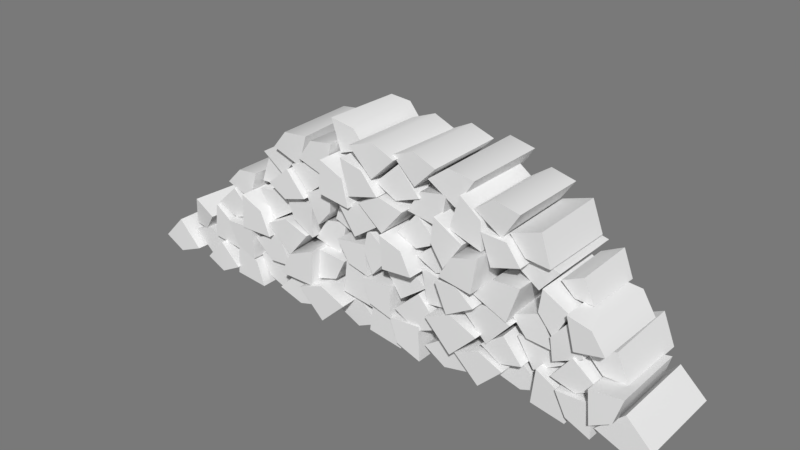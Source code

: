 # Source: prop-log-pile.blend  (saved by Blender 2.79.0; exported with 4.5.12 LTS)
import bpy
from mathutils import Matrix  # noqa: F401  (used for matrix-valued properties, if any)

bpy.ops.wm.read_factory_settings(use_empty=True)
scene = bpy.context.scene
scene.name = 'Scene'

# ---- collections
col_collection_1 = bpy.data.collections.new('Collection 1'); scene.collection.children.link(col_collection_1)

# ---- world
world_world = bpy.data.worlds.new('World'); scene.world = world_world
world_world.color = (0.1902, 0.1902, 0.1902)
world_world.use_sun_shadow = False
world_world.sun_shadow_jitter_overblur = 0.0
world_world.cycles.sampling_method = 'MANUAL'

# ---- meshes
me_prop_log_pile = bpy.data.meshes.new('prop-log-pile')
me_prop_log_pile.from_pydata([(-0.3912, 0.05451, -0.2491), (-0.3905, 0.04528, 0.2513), (-0.5292, -0.00967, -0.2518), (-0.5383, 0.0009741, 0.2492), (-0.6803, 0.05763, -0.2535), (-0.6803, 0.05109, 0.2554), (-0.5376, 0.1962, 0.244), (-0.5347, 0.1958, -0.2499), (-0.4826, 0.1538, -0.2261), (-0.4841, 0.1469, 0.3049), (-0.3297, 0.2087, -0.2314), (-0.3311, 0.2073, 0.3057), (-0.1805, 0.1541, -0.2316), (-0.1791, 0.1429, 0.3056), (-0.3343, -0.003689, 0.3007), (-0.3324, -0.001889, -0.2402), (-0.0305, 0.0499, -0.2409), (-0.02738, 0.05404, 0.21), (-0.1582, -0.001555, -0.235), (-0.158, -0.007825, 0.2097), (-0.2798, 0.04523, -0.2357), (-0.2891, 0.04403, 0.2019), (-0.1646, 0.1757, 0.2117), (-0.1614, 0.174, -0.2401), (-1.346, 0.0464, -0.2485), (-1.353, 0.05296, 0.2512), (-1.493, -0.004971, -0.2494), (-1.499, -0.007609, 0.2548), (-1.636, 0.05315, -0.2474), (-1.631, 0.05171, 0.2489), (-1.494, 0.1948, 0.2502), (-1.497, 0.1905, -0.2509), (1.557, 0.05491, -0.2564), (1.558, 0.05855, 0.2532), (1.411, -0.006389, -0.2526), (1.413, -0.001867, 0.2517), (1.271, 0.05267, -0.251), (1.265, 0.05277, 0.248), (1.411, 0.1916, 0.2475), (1.412, 0.1951, -0.25), (-0.02375, 0.2248, -0.254), (-0.02923, 0.2189, 0.2388), (0.1073, 0.1417, -0.2659), (0.1105, 0.1501, 0.24), (0.1527, -0.004742, -0.2549), (0.1498, -0.001598, 0.2427), (-0.05618, 0.02393, 0.2385), (-0.05489, 0.01896, -0.254), (0.284, -0.006034, -0.1943), (0.2903, -0.006681, 0.2689), (0.1549, 0.03876, -0.1945), (0.1503, 0.0459, 0.2725), (0.09695, 0.1685, -0.202), (0.09903, 0.1722, 0.2652), (0.2783, 0.1875, 0.2655), (0.2776, 0.1727, -0.1907), (0.5645, 0.0322, -0.2385), (0.5596, 0.03519, 0.2392), (0.4211, 0.003081, -0.2386), (0.4199, -7.929e-06, 0.2337), (0.2987, 0.0773, -0.2416), (0.3047, 0.08524, 0.2454), (0.4612, 0.1906, 0.2372), (0.4591, 0.191, -0.2449), (0.5148, 0.1403, -0.1995), (0.5039, 0.1468, 0.2744), (0.6437, 0.2004, -0.2022), (0.6464, 0.2036, 0.2737), (0.7793, 0.1454, -0.1987), (0.7823, 0.1477, 0.275), (0.6462, 0.01171, 0.272), (0.6425, 0.002588, -0.2084), (0.9467, 0.06653, -0.2773), (0.9443, 0.06121, 0.1689), (0.8174, 0.004633, -0.275), (0.8198, 0.01292, 0.1678), (0.6867, 0.05112, -0.2779), (0.6886, 0.05439, 0.175), (0.8064, 0.1803, 0.1691), (0.8114, 0.1876, -0.2759), (0.9429, 0.2121, -0.2619), (0.9418, 0.2188, 0.2395), (1.083, 0.1494, -0.2567), (1.076, 0.146, 0.2391), (1.114, -0.003876, -0.2619), (1.109, -0.004983, 0.2401), (0.9196, 0.02415, 0.2353), (0.9259, 0.01364, -0.2578), (1.256, -0.008428, -0.1952), (1.258, -0.003019, 0.267), (1.121, 0.04307, -0.1959), (1.124, 0.05235, 0.2649), (1.064, 0.1746, -0.1958), (1.062, 0.173, 0.2647), (1.249, 0.1815, 0.2658), (1.249, 0.176, -0.1956), (-1.418, 0.1354, 0.1986), (-1.421, 0.1393, -0.266), (-1.289, 0.1934, 0.2039), (-1.286, 0.1977, -0.2741), (-1.158, 0.1361, 0.203), (-1.151, 0.1369, -0.261), (-1.29, 0.008994, -0.2644), (-1.282, 0.01278, 0.1979), (-0.9969, 0.06585, 0.2733), (-0.9942, 0.07016, -0.1624), (-1.116, 0.004484, 0.2793), (-1.115, 0.007881, -0.16), (-1.24, 0.05215, 0.2723), (-1.243, 0.04936, -0.1641), (-1.118, 0.1799, -0.1628), (-1.117, 0.1846, 0.2761), (-0.9916, 0.2162, 0.2579), (-1.005, 0.2122, -0.2332), (-0.8597, 0.1409, 0.2557), (-0.8712, 0.138, -0.2341), (-0.8181, 0.00245, 0.2526), (-0.8323, 0.0003866, -0.233), (-1.029, 0.02045, -0.2264), (-1.011, 0.02282, 0.2568), (-0.6918, -0.002081, 0.195), (-0.6924, -0.00589, -0.258), (-0.8203, 0.04512, 0.1945), (-0.8209, 0.04558, -0.2557), (-0.873, 0.1711, 0.2026), (-0.8755, 0.1709, -0.2529), (-0.6959, 0.177, -0.2526), (-0.6992, 0.1777, 0.1972), (0.3551, 0.2994, -0.2308), (0.3489, 0.2938, 0.3043), (0.5098, 0.3516, -0.2315), (0.4979, 0.3599, 0.305), (0.6563, 0.2975, -0.2377), (0.6473, 0.2925, 0.3019), (0.5003, 0.1428, 0.3047), (0.5015, 0.1426, -0.2316), (-1.128, 0.3275, -0.197), (-1.234, 0.2869, 0.2316), (-1.209, 0.2185, -0.2273), (-1.321, 0.1762, 0.2041), (-1.34, 0.2045, -0.2645), (-1.443, 0.1636, 0.1698), (-1.402, 0.3338, 0.1964), (-1.296, 0.3719, -0.233), (0.393, 0.221, -0.2493), (0.4028, 0.2123, 0.2501), (0.256, 0.1521, -0.2507), (0.2608, 0.1544, 0.2563), (0.1204, 0.2155, -0.2559), (0.1168, 0.2221, 0.2497), (0.2678, 0.3634, 0.2515), (0.26, 0.3597, -0.2499), (-1.18, 0.3841, -0.2589), (-1.18, 0.3846, 0.2372), (-1.045, 0.3108, -0.2603), (-1.053, 0.3073, 0.2422), (-1.004, 0.1705, -0.2552), (-1.003, 0.1629, 0.2382), (-1.201, 0.1879, 0.2392), (-1.203, 0.1867, -0.2633), (-0.8628, 0.1604, -0.1948), (-0.8678, 0.1635, 0.2661), (-1.006, 0.2165, -0.1992), (-1.003, 0.2061, 0.2582), (-1.05, 0.3372, -0.1988), (-1.057, 0.3368, 0.2659), (-0.8728, 0.3456, 0.2662), (-0.8708, 0.3492, -0.1931), (-0.6152, 0.1928, -0.2342), (-0.6157, 0.1921, 0.2356), (-0.7545, 0.1808, -0.2314), (-0.7592, 0.1809, 0.2377), (-0.87, 0.2828, -0.2326), (-0.8703, 0.2787, 0.2386), (-0.702, 0.3624, 0.2375), (-0.7021, 0.3619, -0.2322), (-0.632, 0.1999, -0.2195), (-0.6172, 0.1841, 0.3031), (-0.5693, 0.3387, -0.2236), (-0.5461, 0.3206, 0.3055), (-0.4241, 0.4029, -0.2277), (-0.3935, 0.3835, 0.2987), (-0.4054, 0.1766, 0.2931), (-0.4283, 0.1906, -0.2327), (-0.2225, 0.3593, -0.2066), (-0.2228, 0.3599, 0.2398), (-0.2822, 0.2398, -0.2095), (-0.2851, 0.238, 0.2385), (-0.4121, 0.1896, -0.2104), (-0.4153, 0.195, 0.2389), (-0.4036, 0.3702, 0.2351), (-0.4005, 0.3723, -0.2077), (-0.2137, 0.3836, -0.2662), (-0.2046, 0.3833, 0.24), (-0.08283, 0.3119, -0.2592), (-0.0741, 0.3119, 0.2359), (-0.04091, 0.1583, -0.2558), (-0.02473, 0.1667, 0.2432), (-0.2291, 0.1889, 0.2396), (-0.2386, 0.1866, -0.2589), (0.09749, 0.1588, -0.1967), (0.09738, 0.1627, 0.2627), (-0.02813, 0.209, -0.1971), (-0.02797, 0.2051, 0.2698), (-0.08104, 0.3359, -0.1987), (-0.08626, 0.337, 0.267), (0.09604, 0.3472, 0.2649), (0.103, 0.345, -0.1959), (0.8696, 0.2066, -0.1763), (0.8662, 0.1993, 0.2432), (0.7444, 0.1638, -0.1738), (0.7478, 0.1669, 0.2458), (0.6339, 0.2216, -0.181), (0.6347, 0.2297, 0.2449), (0.7611, 0.3256, 0.2456), (0.7562, 0.3337, -0.1705), (0.7981, 0.3243, -0.2702), (0.8003, 0.3169, 0.1872), (0.9288, 0.3427, -0.2595), (0.925, 0.3407, 0.1798), (1.039, 0.2604, -0.2629), (1.041, 0.2507, 0.1817), (0.8921, 0.164, 0.1822), (0.8924, 0.1611, -0.2663), (1.259, 0.2447, -0.2091), (1.267, 0.2393, 0.2319), (1.125, 0.1703, -0.2061), (1.148, 0.1786, 0.2349), (1.009, 0.216, -0.199), (1.017, 0.2152, 0.2393), (1.123, 0.3569, 0.2388), (1.126, 0.3522, -0.2131), (1.413, 0.2921, -0.1458), (1.422, 0.3032, 0.3006), (1.378, 0.1613, -0.1438), (1.381, 0.1659, 0.309), (1.256, 0.08829, -0.1363), (1.268, 0.1032, 0.309), (1.244, 0.2793, 0.2976), (1.242, 0.2653, -0.14), (-0.9211, 0.3821, -0.2396), (-0.9213, 0.3824, 0.2078), (-1.053, 0.3354, -0.2449), (-1.055, 0.3355, 0.2099), (-1.183, 0.3948, -0.245), (-1.182, 0.3907, 0.211), (-1.05, 0.5135, 0.2141), (-1.052, 0.5172, -0.2436), (-0.9219, 0.5384, -0.2021), (-0.9222, 0.5345, 0.2721), (-0.7914, 0.4787, -0.2021), (-0.7872, 0.4798, 0.2727), (-0.7298, 0.3468, -0.2011), (-0.7297, 0.3455, 0.2734), (-0.9297, 0.3389, 0.2734), (-0.9192, 0.3434, -0.2058), (-0.4798, 0.4224, 0.2476), (-0.4817, 0.4246, -0.2572), (-0.6249, 0.4746, 0.2501), (-0.6211, 0.4688, -0.2574), (-0.7592, 0.4102, 0.2513), (-0.771, 0.4113, -0.2498), (-0.6089, 0.2759, -0.2619), (-0.6084, 0.269, 0.244), (-0.2629, 0.5426, 0.1755), (-0.2649, 0.5438, -0.2905), (-0.3957, 0.5168, 0.1781), (-0.4006, 0.5095, -0.2835), (-0.4741, 0.3917, 0.1781), (-0.4724, 0.3962, -0.2786), (-0.2889, 0.3653, -0.2876), (-0.2953, 0.3531, 0.1819), (-0.2513, 0.4887, 0.2551), (-0.2487, 0.4881, -0.1915), (-0.1737, 0.3788, 0.2608), (-0.1785, 0.3739, -0.1885), (-0.051, 0.345, 0.2566), (-0.04791, 0.3414, -0.19), (-0.07397, 0.5261, -0.1912), (-0.07464, 0.5175, 0.2567), (0.2953, 0.3929, 0.2275), (0.2954, 0.3897, -0.2456), (0.1734, 0.4673, 0.2257), (0.1716, 0.4658, -0.2431), (0.03375, 0.4337, 0.2291), (0.03405, 0.4359, -0.241), (0.1368, 0.283, -0.2473), (0.1407, 0.2787, 0.2308), (0.4896, 0.3434, 0.2334), (0.4934, 0.3506, -0.2454), (0.4127, 0.472, 0.2315), (0.42, 0.4742, -0.2436), (0.2689, 0.5021, 0.23), (0.2701, 0.5014, -0.2396), (0.3051, 0.3148, -0.2445), (0.3064, 0.3139, 0.2311), (0.8043, 0.4024, 0.2597), (0.8044, 0.3936, -0.2172), (0.6688, 0.4522, 0.2629), (0.6685, 0.4458, -0.2214), (0.5341, 0.3922, 0.2588), (0.5338, 0.3935, -0.2161), (0.676, 0.258, -0.2163), (0.6747, 0.2516, 0.2568), (0.7725, 0.4311, 0.2071), (0.7733, 0.4294, -0.2235), (0.8635, 0.3396, 0.2131), (0.8606, 0.3403, -0.2173), (0.9945, 0.3329, 0.215), (0.9873, 0.3399, -0.2169), (0.9286, 0.4975, -0.2152), (0.9382, 0.494, 0.2042), (1.082, 0.5135, 0.2284), (1.079, 0.509, -0.1907), (0.9992, 0.4105, 0.2322), (1.001, 0.4005, -0.1861), (1.014, 0.2846, 0.224), (1.02, 0.2808, -0.1907), (1.168, 0.3579, -0.1956), (1.17, 0.3604, 0.2236), (1.154, 0.3745, 0.176), (1.155, 0.3728, -0.2408), (1.246, 0.2849, 0.1775), (1.249, 0.278, -0.2387), (1.374, 0.2889, 0.1781), (1.375, 0.2817, -0.2374), (1.305, 0.4436, -0.2426), (1.308, 0.436, 0.1802), (0.4037, 0.9205, 0.2255), (0.3832, 0.9218, -0.2404), (0.2564, 0.896, 0.2309), (0.2504, 0.8968, -0.237), (0.1837, 0.7785, 0.235), (0.1635, 0.7817, -0.2331), (0.3426, 0.7383, -0.2409), (0.3679, 0.7371, 0.2189), (-0.5962, 0.5168, 0.1957), (-0.6025, 0.5095, -0.2618), (-0.7109, 0.5956, 0.2033), (-0.7105, 0.5956, -0.2616), (-0.851, 0.5682, 0.204), (-0.8506, 0.5719, -0.2641), (-0.7544, 0.4106, -0.2681), (-0.7524, 0.4166, 0.2018), (-0.6351, 0.6126, 0.2281), (-0.6387, 0.6115, -0.2286), (-0.5851, 0.4799, 0.2241), (-0.5855, 0.4811, -0.2386), (-0.4544, 0.4156, 0.2276), (-0.4614, 0.4165, -0.2345), (-0.4472, 0.6069, -0.2362), (-0.4492, 0.604, 0.2294), (-0.1444, 0.504, 0.2003), (-0.1475, 0.51, -0.2463), (-0.1591, 0.6438, 0.1989), (-0.1556, 0.641, -0.2407), (-0.263, 0.7296, 0.1925), (-0.2646, 0.7243, -0.2432), (-0.3151, 0.5538, -0.2439), (-0.3172, 0.5575, 0.1916), (-0.04205, 0.6161, 0.2627), (-0.03413, 0.6245, -0.1768), (-0.06936, 0.4909, 0.2632), (-0.07535, 0.4936, -0.1865), (-0.008385, 0.3774, 0.2697), (-0.003865, 0.373, -0.1804), (0.1029, 0.5135, -0.1753), (0.1028, 0.5115, 0.2637), (0.269, 0.4814, 0.3165), (0.2752, 0.4784, -0.1309), (0.2112, 0.6048, 0.3207), (0.2118, 0.6036, -0.1249), (0.08284, 0.6486, 0.3234), (0.08107, 0.6436, -0.1252), (0.09723, 0.4762, -0.1203), (0.09744, 0.4677, 0.32), (0.6335, 0.4498, 0.3136), (0.631, 0.4422, -0.1235), (0.5308, 0.5308, 0.3138), (0.531, 0.5266, -0.1187), (0.4054, 0.5153, 0.3081), (0.3999, 0.5209, -0.1154), (0.4841, 0.3621, -0.1195), (0.483, 0.3623, 0.3157), (0.8499, 0.6146, 0.2648), (0.8516, 0.6137, -0.2424), (0.6994, 0.6077, 0.2653), (0.7006, 0.6032, -0.2384), (0.5921, 0.4954, 0.2631), (0.5926, 0.4953, -0.236), (0.7806, 0.423, -0.2341), (0.7856, 0.4168, 0.2674), (0.9382, 0.6293, 0.2217), (0.9382, 0.6297, -0.1912), (0.9231, 0.5058, 0.2229), (0.9293, 0.501, -0.1894), (1.008, 0.4023, 0.2215), (0.995, 0.4045, -0.1904), (1.085, 0.5531, -0.1923), (1.08, 0.5507, 0.2174), (-1.1, 0.5362, -0.225), (-1.105, 0.5343, 0.2008), (-1.021, 0.6257, -0.2308), (-1.01, 0.6308, 0.2016), (-0.8908, 0.6412, -0.2226), (-0.8912, 0.6399, 0.1955), (-0.9443, 0.4736, 0.1973), (-0.9345, 0.4826, -0.2282), (-0.685, 0.6844, -0.2862), (-0.6789, 0.6881, 0.1405), (-0.765, 0.5853, -0.2809), (-0.7617, 0.588, 0.141), (-0.8895, 0.5781, -0.2889), (-0.8932, 0.5828, 0.1431), (-0.833, 0.7368, 0.1468), (-0.8349, 0.7435, -0.2813), (0.9944, 0.7042, 0.1756), (0.996, 0.7098, -0.2324), (0.8748, 0.7477, 0.1731), (0.8725, 0.7393, -0.2314), (0.7596, 0.6722, 0.1749), (0.7644, 0.673, -0.2316), (0.8882, 0.5816, -0.2262), (0.8926, 0.5849, 0.1772), (1.296, 0.4431, 0.2662), (1.3, 0.4424, -0.1668), (1.221, 0.5509, 0.2688), (1.224, 0.5611, -0.17), (1.095, 0.5798, 0.269), (1.094, 0.5768, -0.162), (1.129, 0.4016, -0.1718), (1.137, 0.4075, 0.2635), (0.9714, 0.6434, 0.1238), (0.9708, 0.649, -0.2115), (1.047, 0.5797, 0.1275), (1.044, 0.568, -0.2157), (1.143, 0.5748, 0.1253), (1.148, 0.5692, -0.2072), (1.09, 0.7091, -0.2119), (1.091, 0.7025, 0.1323), (0.2329, 0.5542, 0.2266), (0.236, 0.551, -0.1872), (0.3487, 0.4955, 0.2227), (0.3509, 0.4938, -0.1802), (0.4605, 0.5398, 0.2263), (0.4722, 0.5366, -0.1798), (0.3599, 0.6599, -0.1868), (0.3657, 0.6575, 0.2247), (0.6602, 0.725, 0.3287), (0.6613, 0.7252, -0.1492), (0.5184, 0.6839, 0.3333), (0.5134, 0.6956, -0.155), (0.4445, 0.5604, 0.3312), (0.4481, 0.5553, -0.1501), (0.6335, 0.5321, -0.1503), (0.628, 0.5322, 0.3296), (0.8435, 0.7133, 0.2625), (0.8417, 0.7113, -0.1692), (0.7638, 0.8151, 0.2607), (0.7575, 0.8168, -0.172), (0.6271, 0.8239, 0.265), (0.6174, 0.826, -0.1692), (0.6801, 0.6589, -0.1681), (0.6831, 0.6603, 0.258), (0.7471, 0.8388, 0.2128), (0.7463, 0.8469, -0.2149), (0.8347, 0.7434, 0.2155), (0.8333, 0.7496, -0.2166), (0.9671, 0.731, 0.2147), (0.9722, 0.7356, -0.2128), (0.9061, 0.8981, -0.2187), (0.9133, 0.8975, 0.2178), (-0.3966, 0.5137, 0.2389), (-0.4028, 0.5178, -0.1986), (-0.3075, 0.6163, 0.2424), (-0.3121, 0.6134, -0.1994), (-0.3142, 0.7534, 0.2335), (-0.3254, 0.7474, -0.195), (-0.4675, 0.6698, -0.2035), (-0.4787, 0.6669, 0.2373), (-0.7122, 0.6702, 0.2679), (-0.7152, 0.6675, -0.17), (-0.6003, 0.6081, 0.2695), (-0.591, 0.6067, -0.1731), (-0.4646, 0.6476, 0.2669), (-0.4667, 0.6478, -0.1737), (-0.5758, 0.7817, -0.1712), (-0.5783, 0.7794, 0.2674), (-0.3318, 0.7766, 0.228), (-0.3255, 0.7744, -0.2134), (-0.4549, 0.8374, 0.2205), (-0.4522, 0.8415, -0.2075), (-0.5823, 0.7948, 0.2301), (-0.5742, 0.804, -0.2119), (-0.4748, 0.6653, -0.2102), (-0.4697, 0.6656, 0.2272), (-0.5938, 0.813, 0.1802), (-0.5952, 0.82, -0.2434), (-0.7205, 0.8486, 0.1789), (-0.7138, 0.8467, -0.2495), (-0.8365, 0.7798, 0.1767), (-0.831, 0.7827, -0.2436), (-0.6937, 0.6776, -0.2355), (-0.6948, 0.6824, 0.1792), (0.02721, 0.6543, 0.2815), (0.03382, 0.6603, -0.1639), (-0.07817, 0.7389, 0.2809), (-0.07343, 0.7364, -0.1546), (-0.2146, 0.7174, 0.286), (-0.2145, 0.7162, -0.1648), (-0.1196, 0.5662, -0.1532), (-0.1086, 0.5602, 0.2829), (0.1184, 0.6394, 0.228), (0.116, 0.6497, -0.2054), (0.2378, 0.5951, 0.2379), (0.2417, 0.5998, -0.2101), (0.3629, 0.6567, 0.231), (0.3659, 0.6566, -0.2084), (0.2317, 0.7766, -0.2104), (0.2338, 0.7724, 0.2278), (0.3794, 0.8276, 0.287), (0.3765, 0.8184, -0.1622), (0.3596, 0.6875, 0.2824), (0.3587, 0.6797, -0.1615), (0.4341, 0.5755, 0.2822), (0.4385, 0.5743, -0.1523), (0.5309, 0.7304, -0.1575), (0.5345, 0.7286, 0.2749), (0.6339, 0.7252, 0.2648), (0.6329, 0.729, -0.2208), (0.6207, 0.8742, 0.2577), (0.618, 0.8715, -0.2181), (0.5065, 0.9656, 0.2627), (0.5009, 0.9611, -0.2116), (0.4513, 0.7791, -0.2243), (0.4498, 0.7805, 0.2617), (0.1944, 0.7903, 0.2892), (0.1969, 0.7879, -0.1843), (0.05507, 0.8263, 0.293), (0.04911, 0.8331, -0.187), (-0.07595, 0.7577, 0.2903), (-0.06946, 0.7542, -0.1851), (0.07421, 0.6381, -0.1867), (0.07583, 0.6459, 0.298), (-0.3017, 0.9267, -0.17), (-0.3006, 0.9259, 0.3117), (-0.1733, 0.8551, -0.1617), (-0.1664, 0.8607, 0.3041), (-0.1253, 0.7178, -0.1706), (-0.1256, 0.7183, 0.3113), (-0.3192, 0.741, 0.3076), (-0.3186, 0.7373, -0.1716), (0.04524, 0.8244, 0.2957), (0.0497, 0.8284, -0.1756), (-0.04726, 0.9371, 0.2984), (-0.04462, 0.9494, -0.1761), (-0.1833, 0.9655, 0.2964), (-0.1917, 0.9492, -0.1757), (-0.1295, 0.7791, -0.1711), (-0.1321, 0.776, 0.2965), (-0.0005534, 0.8744, 0.2463), (-0.006907, 0.879, -0.2204), (0.1285, 0.8179, 0.2546), (0.1232, 0.8115, -0.2253), (0.2594, 0.8629, 0.242), (0.266, 0.8638, -0.226), (0.1403, 1.007, -0.2309), (0.1389, 1.005, 0.2479), (-0.2897, 0.9896, 0.241), (-0.2859, 0.9884, -0.2381), (-0.4313, 0.9672, 0.2405), (-0.4333, 0.9609, -0.2357), (-0.5188, 0.8493, 0.2389), (-0.5234, 0.8531, -0.2306), (-0.3418, 0.7994, -0.237), (-0.3417, 0.7975, 0.241), (-0.1286, 1.039, -0.1843), (-0.1298, 1.042, 0.2901), (0.008662, 1.092, -0.1916), (0.006699, 1.089, 0.2808), (0.1437, 1.031, -0.1981), (0.1385, 1.035, 0.2827), (0.002168, 0.9019, 0.283), (0.00234, 0.9021, -0.192), (0.2922, 0.9732, -0.2459), (0.2976, 0.9718, 0.228), (0.4111, 1.063, -0.2578), (0.4076, 1.055, 0.2228), (0.5599, 1.038, -0.2476), (0.5542, 1.033, 0.2211), (0.454, 0.8733, 0.224), (0.4533, 0.8754, -0.2529), (0.8194, 0.9609, 0.2469), (0.8174, 0.9607, -0.2049), (0.6825, 0.9958, 0.2527), (0.6881, 0.9967, -0.1958), (0.5749, 0.9153, 0.2462), (0.5704, 0.9147, -0.1981), (0.7199, 0.8185, -0.1959), (0.7247, 0.8143, 0.2404), (-0.1137, 0.9867, 0.1875), (-0.1092, 0.9836, -0.2487), (-0.1926, 1.078, 0.1859), (-0.2032, 1.086, -0.2572), (-0.3362, 1.098, 0.1838), (-0.3242, 1.096, -0.2544), (-0.2744, 0.9265, -0.2569), (-0.2763, 0.9279, 0.1867), (-0.4783, 0.9716, 0.2241), (-0.488, 0.9856, -0.2134), (-0.617, 0.9618, 0.2303), (-0.6246, 0.967, -0.217), (-0.7036, 0.8585, 0.2273), (-0.7211, 0.8686, -0.2177), (-0.5453, 0.8096, -0.2185), (-0.5335, 0.7979, 0.2236), (0.3599, 1.046, 0.2543), (0.3607, 1.052, -0.1958), (0.2323, 1.095, 0.2511), (0.2301, 1.098, -0.1927), (0.1075, 1.047, 0.2514), (0.1105, 1.037, -0.1999), (0.2362, 0.9198, -0.1922), (0.2376, 0.921, 0.25)], [], [(0, 1, 3, 2), (2, 3, 5, 4), (1, 0, 7, 6), (5, 6, 7, 4), (6, 5, 3), (2, 4, 7), (1, 6, 3), (0, 2, 7), (8, 9, 11, 10), (10, 11, 13, 12), (9, 8, 15, 14), (13, 14, 15, 12), (14, 13, 11), (10, 12, 15), (9, 14, 11), (8, 10, 15), (16, 17, 19, 18), (18, 19, 21, 20), (17, 16, 23, 22), (21, 22, 23, 20), (22, 21, 19), (18, 20, 23), (17, 22, 19), (16, 18, 23), (24, 25, 27, 26), (26, 27, 29, 28), (25, 24, 31, 30), (29, 30, 31, 28), (30, 29, 27), (26, 28, 31), (25, 30, 27), (24, 26, 31), (32, 33, 35, 34), (34, 35, 37, 36), (33, 32, 39, 38), (37, 38, 39, 36), (38, 37, 35), (34, 36, 39), (33, 38, 35), (32, 34, 39), (40, 41, 43, 42), (42, 43, 45, 44), (41, 40, 47, 46), (45, 46, 47, 44), (46, 45, 43), (42, 44, 47), (41, 46, 43), (40, 42, 47), (48, 49, 51, 50), (50, 51, 53, 52), (49, 48, 55, 54), (53, 54, 55, 52), (54, 53, 51), (50, 52, 55), (49, 54, 51), (48, 50, 55), (56, 57, 59, 58), (58, 59, 61, 60), (57, 56, 63, 62), (61, 62, 63, 60), (62, 61, 59), (58, 60, 63), (57, 62, 59), (56, 58, 63), (64, 65, 67, 66), (66, 67, 69, 68), (65, 64, 71, 70), (69, 70, 71, 68), (70, 69, 67), (66, 68, 71), (65, 70, 67), (64, 66, 71), (72, 73, 75, 74), (74, 75, 77, 76), (73, 72, 79, 78), (77, 78, 79, 76), (78, 77, 75), (74, 76, 79), (73, 78, 75), (72, 74, 79), (80, 81, 83, 82), (82, 83, 85, 84), (81, 80, 87, 86), (85, 86, 87, 84), (86, 85, 83), (82, 84, 87), (81, 86, 83), (80, 82, 87), (88, 89, 91, 90), (90, 91, 93, 92), (89, 88, 95, 94), (93, 94, 95, 92), (94, 93, 91), (90, 92, 95), (89, 94, 91), (88, 90, 95), (96, 98, 99, 97), (98, 100, 101, 99), (97, 102, 103, 96), (101, 100, 103, 102), (102, 99, 101), (98, 103, 100), (97, 99, 102), (96, 103, 98), (104, 106, 107, 105), (106, 108, 109, 107), (105, 110, 111, 104), (109, 108, 111, 110), (110, 107, 109), (106, 111, 108), (105, 107, 110), (104, 111, 106), (112, 114, 115, 113), (114, 116, 117, 115), (113, 118, 119, 112), (117, 116, 119, 118), (118, 115, 117), (114, 119, 116), (113, 115, 118), (112, 119, 114), (120, 122, 123, 121), (122, 124, 125, 123), (121, 126, 127, 120), (125, 124, 127, 126), (126, 123, 125), (122, 127, 124), (121, 123, 126), (120, 127, 122), (128, 129, 131, 130), (130, 131, 133, 132), (129, 128, 135, 134), (133, 134, 135, 132), (134, 133, 131), (130, 132, 135), (129, 134, 131), (128, 130, 135), (136, 137, 139, 138), (138, 139, 141, 140), (137, 136, 143, 142), (141, 142, 143, 140), (142, 141, 139), (138, 140, 143), (137, 142, 139), (136, 138, 143), (144, 145, 147, 146), (146, 147, 149, 148), (145, 144, 151, 150), (149, 150, 151, 148), (150, 149, 147), (146, 148, 151), (145, 150, 147), (144, 146, 151), (152, 153, 155, 154), (154, 155, 157, 156), (153, 152, 159, 158), (157, 158, 159, 156), (158, 157, 155), (154, 156, 159), (153, 158, 155), (152, 154, 159), (160, 161, 163, 162), (162, 163, 165, 164), (161, 160, 167, 166), (165, 166, 167, 164), (166, 165, 163), (162, 164, 167), (161, 166, 163), (160, 162, 167), (168, 169, 171, 170), (170, 171, 173, 172), (169, 168, 175, 174), (173, 174, 175, 172), (174, 173, 171), (170, 172, 175), (169, 174, 171), (168, 170, 175), (176, 177, 179, 178), (178, 179, 181, 180), (177, 176, 183, 182), (181, 182, 183, 180), (182, 181, 179), (178, 180, 183), (177, 182, 179), (176, 178, 183), (184, 185, 187, 186), (186, 187, 189, 188), (185, 184, 191, 190), (189, 190, 191, 188), (190, 189, 187), (186, 188, 191), (185, 190, 187), (184, 186, 191), (192, 193, 195, 194), (194, 195, 197, 196), (193, 192, 199, 198), (197, 198, 199, 196), (198, 197, 195), (194, 196, 199), (193, 198, 195), (192, 194, 199), (200, 201, 203, 202), (202, 203, 205, 204), (201, 200, 207, 206), (205, 206, 207, 204), (206, 205, 203), (202, 204, 207), (201, 206, 203), (200, 202, 207), (208, 209, 211, 210), (210, 211, 213, 212), (209, 208, 215, 214), (213, 214, 215, 212), (214, 213, 211), (210, 212, 215), (209, 214, 211), (208, 210, 215), (216, 217, 219, 218), (218, 219, 221, 220), (217, 216, 223, 222), (221, 222, 223, 220), (222, 221, 219), (218, 220, 223), (217, 222, 219), (216, 218, 223), (224, 225, 227, 226), (226, 227, 229, 228), (225, 224, 231, 230), (229, 230, 231, 228), (230, 229, 227), (226, 228, 231), (225, 230, 227), (224, 226, 231), (232, 233, 235, 234), (234, 235, 237, 236), (233, 232, 239, 238), (237, 238, 239, 236), (238, 237, 235), (234, 236, 239), (233, 238, 235), (232, 234, 239), (240, 241, 243, 242), (242, 243, 245, 244), (241, 240, 247, 246), (245, 246, 247, 244), (246, 245, 243), (242, 244, 247), (241, 246, 243), (240, 242, 247), (248, 249, 251, 250), (250, 251, 253, 252), (249, 248, 255, 254), (253, 254, 255, 252), (254, 253, 251), (250, 252, 255), (249, 254, 251), (248, 250, 255), (256, 257, 259, 258), (258, 259, 261, 260), (257, 256, 263, 262), (261, 262, 263, 260), (262, 261, 259), (258, 260, 263), (257, 262, 259), (256, 258, 263), (264, 265, 267, 266), (266, 267, 269, 268), (265, 264, 271, 270), (269, 270, 271, 268), (270, 269, 267), (266, 268, 271), (265, 270, 267), (264, 266, 271), (272, 273, 275, 274), (274, 275, 277, 276), (273, 272, 279, 278), (277, 278, 279, 276), (278, 277, 275), (274, 276, 279), (273, 278, 275), (272, 274, 279), (280, 281, 283, 282), (282, 283, 285, 284), (281, 280, 287, 286), (285, 286, 287, 284), (286, 285, 283), (282, 284, 287), (281, 286, 283), (280, 282, 287), (288, 289, 291, 290), (290, 291, 293, 292), (289, 288, 295, 294), (293, 294, 295, 292), (294, 293, 291), (290, 292, 295), (289, 294, 291), (288, 290, 295), (296, 297, 299, 298), (298, 299, 301, 300), (297, 296, 303, 302), (301, 302, 303, 300), (302, 301, 299), (298, 300, 303), (297, 302, 299), (296, 298, 303), (304, 305, 307, 306), (306, 307, 309, 308), (305, 304, 311, 310), (309, 310, 311, 308), (310, 309, 307), (306, 308, 311), (305, 310, 307), (304, 306, 311), (312, 313, 315, 314), (314, 315, 317, 316), (313, 312, 319, 318), (317, 318, 319, 316), (318, 317, 315), (314, 316, 319), (313, 318, 315), (312, 314, 319), (320, 321, 323, 322), (322, 323, 325, 324), (321, 320, 327, 326), (325, 326, 327, 324), (326, 325, 323), (322, 324, 327), (321, 326, 323), (320, 322, 327), (328, 329, 331, 330), (330, 331, 333, 332), (329, 328, 335, 334), (333, 334, 335, 332), (334, 333, 331), (330, 332, 335), (329, 334, 331), (328, 330, 335), (336, 337, 339, 338), (338, 339, 341, 340), (337, 336, 343, 342), (341, 342, 343, 340), (342, 341, 339), (338, 340, 343), (337, 342, 339), (336, 338, 343), (344, 345, 347, 346), (346, 347, 349, 348), (345, 344, 351, 350), (349, 350, 351, 348), (350, 349, 347), (346, 348, 351), (345, 350, 347), (344, 346, 351), (352, 353, 355, 354), (354, 355, 357, 356), (353, 352, 359, 358), (357, 358, 359, 356), (358, 357, 355), (354, 356, 359), (353, 358, 355), (352, 354, 359), (360, 361, 363, 362), (362, 363, 365, 364), (361, 360, 367, 366), (365, 366, 367, 364), (366, 365, 363), (362, 364, 367), (361, 366, 363), (360, 362, 367), (368, 369, 371, 370), (370, 371, 373, 372), (369, 368, 375, 374), (373, 374, 375, 372), (374, 373, 371), (370, 372, 375), (369, 374, 371), (368, 370, 375), (376, 377, 379, 378), (378, 379, 381, 380), (377, 376, 383, 382), (381, 382, 383, 380), (382, 381, 379), (378, 380, 383), (377, 382, 379), (376, 378, 383), (384, 385, 387, 386), (386, 387, 389, 388), (385, 384, 391, 390), (389, 390, 391, 388), (390, 389, 387), (386, 388, 391), (385, 390, 387), (384, 386, 391), (392, 393, 395, 394), (394, 395, 397, 396), (393, 392, 399, 398), (397, 398, 399, 396), (398, 397, 395), (394, 396, 399), (393, 398, 395), (392, 394, 399), (400, 401, 403, 402), (402, 403, 405, 404), (401, 400, 407, 406), (405, 406, 407, 404), (406, 405, 403), (402, 404, 407), (401, 406, 403), (400, 402, 407), (408, 409, 411, 410), (410, 411, 413, 412), (409, 408, 415, 414), (413, 414, 415, 412), (414, 413, 411), (410, 412, 415), (409, 414, 411), (408, 410, 415), (416, 417, 419, 418), (418, 419, 421, 420), (417, 416, 423, 422), (421, 422, 423, 420), (422, 421, 419), (418, 420, 423), (417, 422, 419), (416, 418, 423), (424, 425, 427, 426), (426, 427, 429, 428), (425, 424, 431, 430), (429, 430, 431, 428), (430, 429, 427), (426, 428, 431), (425, 430, 427), (424, 426, 431), (432, 433, 435, 434), (434, 435, 437, 436), (433, 432, 439, 438), (437, 438, 439, 436), (438, 437, 435), (434, 436, 439), (433, 438, 435), (432, 434, 439), (440, 441, 443, 442), (442, 443, 445, 444), (441, 440, 447, 446), (445, 446, 447, 444), (446, 445, 443), (442, 444, 447), (441, 446, 443), (440, 442, 447), (448, 449, 451, 450), (450, 451, 453, 452), (449, 448, 455, 454), (453, 454, 455, 452), (454, 453, 451), (450, 452, 455), (449, 454, 451), (448, 450, 455), (456, 457, 459, 458), (458, 459, 461, 460), (457, 456, 463, 462), (461, 462, 463, 460), (462, 461, 459), (458, 460, 463), (457, 462, 459), (456, 458, 463), (464, 465, 467, 466), (466, 467, 469, 468), (465, 464, 471, 470), (469, 470, 471, 468), (470, 469, 467), (466, 468, 471), (465, 470, 467), (464, 466, 471), (472, 473, 475, 474), (474, 475, 477, 476), (473, 472, 479, 478), (477, 478, 479, 476), (478, 477, 475), (474, 476, 479), (473, 478, 475), (472, 474, 479), (480, 481, 483, 482), (482, 483, 485, 484), (481, 480, 487, 486), (485, 486, 487, 484), (486, 485, 483), (482, 484, 487), (481, 486, 483), (480, 482, 487), (488, 489, 491, 490), (490, 491, 493, 492), (489, 488, 495, 494), (493, 494, 495, 492), (494, 493, 491), (490, 492, 495), (489, 494, 491), (488, 490, 495), (496, 497, 499, 498), (498, 499, 501, 500), (497, 496, 503, 502), (501, 502, 503, 500), (502, 501, 499), (498, 500, 503), (497, 502, 499), (496, 498, 503), (504, 505, 507, 506), (506, 507, 509, 508), (505, 504, 511, 510), (509, 510, 511, 508), (510, 509, 507), (506, 508, 511), (505, 510, 507), (504, 506, 511), (512, 513, 515, 514), (514, 515, 517, 516), (513, 512, 519, 518), (517, 518, 519, 516), (518, 517, 515), (514, 516, 519), (513, 518, 515), (512, 514, 519), (520, 521, 523, 522), (522, 523, 525, 524), (521, 520, 527, 526), (525, 526, 527, 524), (526, 525, 523), (522, 524, 527), (521, 526, 523), (520, 522, 527), (528, 529, 531, 530), (530, 531, 533, 532), (529, 528, 535, 534), (533, 534, 535, 532), (534, 533, 531), (530, 532, 535), (529, 534, 531), (528, 530, 535), (536, 537, 539, 538), (538, 539, 541, 540), (537, 536, 543, 542), (541, 542, 543, 540), (542, 541, 539), (538, 540, 543), (537, 542, 539), (536, 538, 543), (544, 545, 547, 546), (546, 547, 549, 548), (545, 544, 551, 550), (549, 550, 551, 548), (550, 549, 547), (546, 548, 551), (545, 550, 547), (544, 546, 551), (552, 553, 555, 554), (554, 555, 557, 556), (553, 552, 559, 558), (557, 558, 559, 556), (558, 557, 555), (554, 556, 559), (553, 558, 555), (552, 554, 559), (560, 561, 563, 562), (562, 563, 565, 564), (561, 560, 567, 566), (565, 566, 567, 564), (566, 565, 563), (562, 564, 567), (561, 566, 563), (560, 562, 567), (568, 569, 571, 570), (570, 571, 573, 572), (569, 568, 575, 574), (573, 574, 575, 572), (574, 573, 571), (570, 572, 575), (569, 574, 571), (568, 570, 575), (576, 577, 579, 578), (578, 579, 581, 580), (577, 576, 583, 582), (581, 582, 583, 580), (582, 581, 579), (578, 580, 583), (577, 582, 579), (576, 578, 583), (584, 585, 587, 586), (586, 587, 589, 588), (585, 584, 591, 590), (589, 590, 591, 588), (590, 589, 587), (586, 588, 591), (585, 590, 587), (584, 586, 591), (592, 593, 595, 594), (594, 595, 597, 596), (593, 592, 599, 598), (597, 598, 599, 596), (598, 597, 595), (594, 596, 599), (593, 598, 595), (592, 594, 599), (600, 601, 603, 602), (602, 603, 605, 604), (601, 600, 607, 606), (605, 606, 607, 604), (606, 605, 603), (602, 604, 607), (601, 606, 603), (600, 602, 607), (608, 609, 611, 610), (610, 611, 613, 612), (609, 608, 615, 614), (613, 614, 615, 612), (614, 613, 611), (610, 612, 615), (609, 614, 611), (608, 610, 615), (616, 617, 619, 618), (618, 619, 621, 620), (617, 616, 623, 622), (621, 622, 623, 620), (622, 621, 619), (618, 620, 623), (617, 622, 619), (616, 618, 623)])
me_prop_log_pile.polygons.foreach_set('use_smooth', [True] * 624)
_k = set([(0, 1), (0, 2), (0, 7), (1, 3), (1, 6), (2, 4), (3, 5), (4, 5), (4, 7), (5, 6), (6, 7), (8, 9), (8, 10), (8, 15), (9, 11), (9, 14), (10, 12), (11, 13), (12, 13), (12, 15), (13, 14), (14, 15), (16, 17), (16, 18), (16, 23), (17, 19), (17, 22), (18, 20), (19, 21), (20, 21), (20, 23), (21, 22), (22, 23), (24, 25), (24, 26), (24, 31), (25, 27), (25, 30), (26, 28), (27, 29), (28, 29), (28, 31), (29, 30), (30, 31), (32, 33), (32, 34), (32, 39), (33, 35), (33, 38), (34, 36), (35, 37), (36, 37), (36, 39), (37, 38), (38, 39), (40, 41), (40, 42), (40, 47), (41, 43), (41, 46), (42, 44), (43, 45), (44, 45), (44, 47), (45, 46), (46, 47), (48, 49), (48, 50), (48, 55), (49, 51), (49, 54), (50, 52), (51, 53), (52, 53), (52, 55), (53, 54), (54, 55), (56, 57), (56, 58), (56, 63), (57, 59), (57, 62), (58, 60), (59, 61), (60, 61), (60, 63), (61, 62), (62, 63), (64, 65), (64, 66), (64, 71), (65, 67), (65, 70), (66, 68), (67, 69), (68, 69), (68, 71), (69, 70), (70, 71), (72, 73), (72, 74), (72, 79), (73, 75), (73, 78), (74, 76), (75, 77), (76, 77), (76, 79), (77, 78), (78, 79), (80, 81), (80, 82), (80, 87), (81, 83), (81, 86), (82, 84), (83, 85), (84, 85), (84, 87), (85, 86), (86, 87), (88, 89), (88, 90), (88, 95), (89, 91), (89, 94), (90, 92), (91, 93), (92, 93), (92, 95), (93, 94), (94, 95), (96, 97), (96, 98), (96, 103), (97, 99), (97, 102), (98, 100), (99, 101), (100, 101), (100, 103), (101, 102), (102, 103), (104, 105), (104, 106), (104, 111), (105, 107), (105, 110), (106, 108), (107, 109), (108, 109), (108, 111), (109, 110), (110, 111), (112, 113), (112, 114), (112, 119), (113, 115), (113, 118), (114, 116), (115, 117), (116, 117), (116, 119), (117, 118), (118, 119), (120, 121), (120, 122), (120, 127), (121, 123), (121, 126), (122, 124), (123, 125), (124, 125), (124, 127), (125, 126), (126, 127), (128, 129), (128, 130), (128, 135), (129, 131), (129, 134), (130, 132), (131, 133), (132, 133), (132, 135), (133, 134), (134, 135), (136, 137), (136, 138), (136, 143), (137, 139), (137, 142), (138, 140), (139, 141), (140, 141), (140, 143), (141, 142), (142, 143), (144, 145), (144, 146), (144, 151), (145, 147), (145, 150), (146, 148), (147, 149), (148, 149), (148, 151), (149, 150), (150, 151), (152, 153), (152, 154), (152, 159), (153, 155), (153, 158), (154, 156), (155, 157), (156, 157), (156, 159), (157, 158), (158, 159), (160, 161), (160, 162), (160, 167), (161, 163), (161, 166), (162, 164), (163, 165), (164, 165), (164, 167), (165, 166), (166, 167), (168, 169), (168, 170), (168, 175), (169, 171), (169, 174), (170, 172), (171, 173), (172, 173), (172, 175), (173, 174), (174, 175), (176, 177), (176, 178), (176, 183), (177, 179), (177, 182), (178, 180), (179, 181), (180, 181), (180, 183), (181, 182), (182, 183), (184, 185), (184, 186), (184, 191), (185, 187), (185, 190), (186, 188), (187, 189), (188, 189), (188, 191), (189, 190), (190, 191), (192, 193), (192, 194), (192, 199), (193, 195), (193, 198), (194, 196), (195, 197), (196, 197), (196, 199), (197, 198), (198, 199), (200, 201), (200, 202), (200, 207), (201, 203), (201, 206), (202, 204), (203, 205), (204, 205), (204, 207), (205, 206), (206, 207), (208, 209), (208, 210), (208, 215), (209, 211), (209, 214), (210, 212), (211, 213), (212, 213), (212, 215), (213, 214), (214, 215), (216, 217), (216, 218), (216, 223), (217, 219), (217, 222), (218, 220), (219, 221), (220, 221), (220, 223), (221, 222), (222, 223), (224, 225), (224, 226), (224, 231), (225, 227), (225, 230), (226, 228), (227, 229), (228, 229), (228, 231), (229, 230), (230, 231), (232, 233), (232, 234), (232, 239), (233, 235), (233, 238), (234, 236), (235, 237), (236, 237), (236, 239), (237, 238), (238, 239), (240, 241), (240, 242), (240, 247), (241, 243), (241, 246), (242, 244), (243, 245), (244, 245), (244, 247), (245, 246), (246, 247), (248, 249), (248, 250), (248, 255), (249, 251), (249, 254), (250, 252), (251, 253), (252, 253), (252, 255), (253, 254), (254, 255), (256, 257), (256, 258), (256, 263), (257, 259), (257, 262), (258, 260), (259, 261), (260, 261), (260, 263), (261, 262), (262, 263), (264, 265), (264, 266), (264, 271), (265, 267), (265, 270), (266, 268), (267, 269), (268, 269), (268, 271), (269, 270), (270, 271), (272, 273), (272, 274), (272, 279), (273, 275), (273, 278), (274, 276), (275, 277), (276, 277), (276, 279), (277, 278), (278, 279), (280, 281), (280, 282), (280, 287), (281, 283), (281, 286), (282, 284), (283, 285), (284, 285), (284, 287), (285, 286), (286, 287), (288, 289), (288, 290), (288, 295), (289, 291), (289, 294), (290, 292), (291, 293), (292, 293), (292, 295), (293, 294), (294, 295), (296, 297), (296, 298), (296, 303), (297, 299), (297, 302), (298, 300), (299, 301), (300, 301), (300, 303), (301, 302), (302, 303), (304, 305), (304, 306), (304, 311), (305, 307), (305, 310), (306, 308), (307, 309), (308, 309), (308, 311), (309, 310), (310, 311), (312, 313), (312, 314), (312, 319), (313, 315), (313, 318), (314, 316), (315, 317), (316, 317), (316, 319), (317, 318), (318, 319), (320, 321), (320, 322), (320, 327), (321, 323), (321, 326), (322, 324), (323, 325), (324, 325), (324, 327), (325, 326), (326, 327), (328, 329), (328, 330), (328, 335), (329, 331), (329, 334), (330, 332), (331, 333), (332, 333), (332, 335), (333, 334), (334, 335), (336, 337), (336, 338), (336, 343), (337, 339), (337, 342), (338, 340), (339, 341), (340, 341), (340, 343), (341, 342), (342, 343), (344, 345), (344, 346), (344, 351), (345, 347), (345, 350), (346, 348), (347, 349), (348, 349), (348, 351), (349, 350), (350, 351), (352, 353), (352, 354), (352, 359), (353, 355), (353, 358), (354, 356), (355, 357), (356, 357), (356, 359), (357, 358), (358, 359), (360, 361), (360, 362), (360, 367), (361, 363), (361, 366), (362, 364), (363, 365), (364, 365), (364, 367), (365, 366), (366, 367), (368, 369), (368, 370), (368, 375), (369, 371), (369, 374), (370, 372), (371, 373), (372, 373), (372, 375), (373, 374), (374, 375), (376, 377), (376, 378), (376, 383), (377, 379), (377, 382), (378, 380), (379, 381), (380, 381), (380, 383), (381, 382), (382, 383), (384, 385), (384, 386), (384, 391), (385, 387), (385, 390), (386, 388), (387, 389), (388, 389), (388, 391), (389, 390), (390, 391), (392, 393), (392, 394), (392, 399), (393, 395), (393, 398), (394, 396), (395, 397), (396, 397), (396, 399), (397, 398), (398, 399), (400, 401), (400, 402), (400, 407), (401, 403), (401, 406), (402, 404), (403, 405), (404, 405), (404, 407), (405, 406), (406, 407), (408, 409), (408, 410), (408, 415), (409, 411), (409, 414), (410, 412), (411, 413), (412, 413), (412, 415), (413, 414), (414, 415), (416, 417), (416, 418), (416, 423), (417, 419), (417, 422), (418, 420), (419, 421), (420, 421), (420, 423), (421, 422), (422, 423), (424, 425), (424, 426), (424, 431), (425, 427), (425, 430), (426, 428), (427, 429), (428, 429), (428, 431), (429, 430), (430, 431), (432, 433), (432, 434), (432, 439), (433, 435), (433, 438), (434, 436), (435, 437), (436, 437), (436, 439), (437, 438), (438, 439), (440, 441), (440, 442), (440, 447), (441, 443), (441, 446), (442, 444), (443, 445), (444, 445), (444, 447), (445, 446), (446, 447), (448, 449), (448, 450), (448, 455), (449, 451), (449, 454), (450, 452), (451, 453), (452, 453), (452, 455), (453, 454), (454, 455), (456, 457), (456, 458), (456, 463), (457, 459), (457, 462), (458, 460), (459, 461), (460, 461), (460, 463), (461, 462), (462, 463), (464, 465), (464, 466), (464, 471), (465, 467), (465, 470), (466, 468), (467, 469), (468, 469), (468, 471), (469, 470), (470, 471), (472, 473), (472, 474), (472, 479), (473, 475), (473, 478), (474, 476), (475, 477), (476, 477), (476, 479), (477, 478), (478, 479), (480, 481), (480, 482), (480, 487), (481, 483), (481, 486), (482, 484), (483, 485), (484, 485), (484, 487), (485, 486), (486, 487), (488, 489), (488, 490), (488, 495), (489, 491), (489, 494), (490, 492), (491, 493), (492, 493), (492, 495), (493, 494), (494, 495), (496, 497), (496, 498), (496, 503), (497, 499), (497, 502), (498, 500), (499, 501), (500, 501), (500, 503), (501, 502), (502, 503), (504, 505), (504, 506), (504, 511), (505, 507), (505, 510), (506, 508), (507, 509), (508, 509), (508, 511), (509, 510), (510, 511), (512, 513), (512, 514), (512, 519), (513, 515), (513, 518), (514, 516), (515, 517), (516, 517), (516, 519), (517, 518), (518, 519), (520, 521), (520, 522), (520, 527), (521, 523), (521, 526), (522, 524), (523, 525), (524, 525), (524, 527), (525, 526), (526, 527), (528, 529), (528, 530), (528, 535), (529, 531), (529, 534), (530, 532), (531, 533), (532, 533), (532, 535), (533, 534), (534, 535), (536, 537), (536, 538), (536, 543), (537, 539), (537, 542), (538, 540), (539, 541), (540, 541), (540, 543), (541, 542), (542, 543), (544, 545), (544, 546), (544, 551), (545, 547), (545, 550), (546, 548), (547, 549), (548, 549), (548, 551), (549, 550), (550, 551), (552, 553), (552, 554), (552, 559), (553, 555), (553, 558), (554, 556), (555, 557), (556, 557), (556, 559), (557, 558), (558, 559), (560, 561), (560, 562), (560, 567), (561, 563), (561, 566), (562, 564), (563, 565), (564, 565), (564, 567), (565, 566), (566, 567), (568, 569), (568, 570), (568, 575), (569, 571), (569, 574), (570, 572), (571, 573), (572, 573), (572, 575), (573, 574), (574, 575), (576, 577), (576, 578), (576, 583), (577, 579), (577, 582), (578, 580), (579, 581), (580, 581), (580, 583), (581, 582), (582, 583), (584, 585), (584, 586), (584, 591), (585, 587), (585, 590), (586, 588), (587, 589), (588, 589), (588, 591), (589, 590), (590, 591), (592, 593), (592, 594), (592, 599), (593, 595), (593, 598), (594, 596), (595, 597), (596, 597), (596, 599), (597, 598), (598, 599), (600, 601), (600, 602), (600, 607), (601, 603), (601, 606), (602, 604), (603, 605), (604, 605), (604, 607), (605, 606), (606, 607), (608, 609), (608, 610), (608, 615), (609, 611), (609, 614), (610, 612), (611, 613), (612, 613), (612, 615), (613, 614), (614, 615), (616, 617), (616, 618), (616, 623), (617, 619), (617, 622), (618, 620), (619, 621), (620, 621), (620, 623), (621, 622), (622, 623)])
me_prop_log_pile.attributes.new('sharp_edge', 'BOOLEAN', 'EDGE').data.foreach_set('value', [ (min(e.vertices), max(e.vertices)) in _k for e in me_prop_log_pile.edges])
_uv = me_prop_log_pile.uv_layers.new(name='UVMap')
_uv.uv.foreach_set('vector', [0.4651, 0.5529, 0.4651, 0.8533, 0.3731, 0.8533, 0.3731, 0.5529, 0.3731, 0.5529, 0.3731, 0.8533, 0.2811, 0.8533, 0.2811, 0.5529, 1.686, 1.646, 1.686, 1.324, 1.557, 1.324, 1.557, 1.646, 1.825, -0.01365, 1.696, -0.01365, 1.696, -0.3356, 1.825, -0.3356, 0.6083, 0.9605, 0.3671, 1.088, 0.3537, 0.9427, 1.932, 2.128, 1.946, 2.274, 2.187, 2.146, 0.3757, 0.8005, 0.6083, 0.9605, 0.3537, 0.9427, 1.954, 1.986, 1.932, 2.128, 2.187, 2.146, 0.853, 0.5529, 0.853, 0.8533, 0.7611, 0.8533, 0.7611, 0.5529, 0.7611, 0.5529, 0.7611, 0.8533, 0.6691, 0.8533, 0.6691, 0.5529, 2.241, -0.01365, 2.241, -0.3356, 2.112, -0.3356, 2.112, -0.01365, 1.825, 0.9822, 1.696, 0.9822, 1.696, 0.6602, 1.825, 0.6602, 1.924, 0.3679, 1.683, 0.4958, 1.669, 0.3501, 0.8799, 0.9427, 0.8934, 1.088, 1.135, 0.9605, 1.691, 0.2079, 1.924, 0.3679, 1.669, 0.3501, 0.9019, 0.8005, 0.8799, 0.9427, 1.135, 0.9605, -0.3108, 0.5529, -0.3108, 0.8533, -0.4028, 0.8533, -0.4028, 0.5529, -0.4028, 0.5529, -0.4028, 0.8533, -0.4948, 0.8533, -0.4948, 0.5529, 0.1891, 1.185, 0.1891, 0.8633, 0.06035, 0.8633, 0.06035, 1.185, 1.825, 1.314, 1.696, 1.314, 1.696, 0.9922, 1.825, 0.9922, -0.181, 2.146, -0.4222, 2.274, -0.4357, 2.128, 1.406, 2.128, 1.42, 2.274, 1.661, 2.146, -0.4137, 1.986, -0.181, 2.146, -0.4357, 2.128, 1.428, 1.986, 1.406, 2.128, 1.661, 2.146, -0.6988, 0.5529, -0.6988, 0.8533, -0.7908, 0.8533, -0.7908, 0.5529, -0.7908, 0.5529, -0.7908, 0.8533, -0.8828, 0.8533, -0.8828, 0.5529, 0.9918, 1.314, 0.9918, 0.9922, 0.8631, 0.9922, 0.8631, 1.314, 1.825, -0.3456, 1.696, -0.3456, 1.696, -0.6675, 1.825, -0.6675, 1.398, -0.8174, 1.156, -0.6895, 1.143, -0.8352, 0.8799, 2.128, 0.8934, 2.274, 1.135, 2.146, 1.165, -0.9773, 1.398, -0.8174, 1.143, -0.8352, 0.9019, 1.986, 0.8799, 2.128, 1.135, 2.146, 0.6591, 0.5529, 0.6591, 0.8533, 0.5671, 0.8533, 0.5671, 0.5529, 0.5671, 0.5529, 0.5671, 0.8533, 0.4751, 0.8533, 0.4751, 0.5529, 1.825, 0.6502, 1.825, 0.3283, 1.696, 0.3283, 1.696, 0.6502, 1.825, 0.3183, 1.696, 0.3183, 1.696, -0.003629, 1.825, -0.003629, 1.398, 1.257, 1.156, 1.385, 1.143, 1.239, 1.143, 0.05376, 1.156, 0.1995, 1.398, 0.07154, 1.165, 1.097, 1.398, 1.257, 1.143, 1.239, 1.165, -0.0884, 1.143, 0.05376, 1.398, 0.07154, -0.8928, 0.5529, -0.8928, 0.8533, -0.9848, 0.8533, -0.9848, 0.5529, -0.9848, 0.5529, -0.9848, 0.8533, -1.077, 0.8533, -1.077, 0.5529, 1.686, 1.314, 1.686, 0.9922, 1.557, 0.9922, 1.557, 1.314, 1.825, 1.646, 1.696, 1.646, 1.696, 1.324, 1.825, 1.324, 0.08208, 1.257, -0.1591, 1.385, -0.1726, 1.239, -0.962, 0.9427, -0.9485, 1.088, -0.7073, 0.9605, -0.1506, 1.097, 0.08208, 1.257, -0.1726, 1.239, -0.9399, 0.8005, -0.962, 0.9427, -0.7073, 0.9605, -0.1169, 0.5529, -0.1169, 0.8533, -0.2088, 0.8533, -0.2088, 0.5529, -0.2088, 0.5529, -0.2088, 0.8533, -0.3008, 0.8533, -0.3008, 0.5529, -1.142, 1.849, -1.142, 1.527, -1.271, 1.527, -1.271, 1.849, -0.1436, 1.517, -0.2724, 1.517, -0.2724, 1.195, -0.1436, 1.195, 1.924, 0.6642, 1.683, 0.7921, 1.669, 0.6464, 0.6168, 0.9427, 0.6302, 1.088, 0.8714, 0.9605, 1.691, 0.5042, 1.924, 0.6642, 1.669, 0.6464, 0.6388, 0.8005, 0.6168, 0.9427, 0.8714, 0.9605, 0.07713, 0.5529, 0.07713, 0.8533, -0.01485, 0.8533, -0.01485, 0.5529, -0.01485, 0.5529, -0.01485, 0.8533, -0.1068, 0.8533, -0.1068, 0.5529, -1.003, 1.849, -1.003, 1.527, -1.132, 1.527, -1.132, 1.849, 1.408, 1.646, 1.279, 1.646, 1.279, 1.324, 1.408, 1.324, 0.3452, 1.849, 0.104, 1.977, 0.09053, 1.832, -0.4357, 0.9427, -0.4222, 1.088, -0.181, 0.9605, 0.1126, 1.689, 0.3452, 1.849, 0.09053, 1.832, -0.4137, 0.8005, -0.4357, 0.9427, -0.181, 0.9605, 1.047, -1.31, 1.047, -1.009, 0.955, -1.009, 0.955, -1.31, 0.955, -1.31, 0.955, -1.009, 0.8631, -1.009, 0.8631, -1.31, 1.825, -0.6775, 1.825, -0.9994, 1.696, -0.9994, 1.696, -0.6775, 1.547, 1.646, 1.418, 1.646, 1.418, 1.324, 1.547, 1.324, -0.9704, 1.849, -1.212, 1.977, -1.225, 1.832, 0.09053, 0.9427, 0.104, 1.088, 0.3452, 0.9605, -1.203, 1.689, -0.9704, 1.849, -1.225, 1.832, 0.1126, 0.8005, 0.09053, 0.9427, 0.3452, 0.9605, 0.2711, 0.5529, 0.2711, 0.8533, 0.1791, 0.8533, 0.1791, 0.5529, 0.1791, 0.5529, 0.1791, 0.8533, 0.08715, 0.8533, 0.08715, 0.5529, 1.686, 0.9822, 1.686, 0.6602, 1.557, 0.6602, 1.557, 0.9822, 1.269, 0.9822, 1.141, 0.9822, 1.141, 0.6602, 1.269, 0.6602, 1.661, 1.257, 1.42, 1.385, 1.406, 1.239, 1.406, 0.9427, 1.42, 1.088, 1.661, 0.9605, 1.428, 1.097, 1.661, 1.257, 1.406, 1.239, 1.428, 0.8005, 1.406, 0.9427, 1.661, 0.9605, -0.5048, 0.5529, -0.5048, 0.8533, -0.5968, 0.8533, -0.5968, 0.5529, -0.5968, 0.5529, -0.5968, 0.8533, -0.6888, 0.8533, -0.6888, 0.5529, 1.963, -0.3456, 1.963, -0.6675, 1.835, -0.6675, 1.835, -0.3456, 1.547, 0.6502, 1.418, 0.6502, 1.418, 0.3283, 1.547, 0.3283, 2.187, 1.257, 1.946, 1.385, 1.932, 1.239, -0.6988, 0.9427, -0.6854, 1.088, -0.4442, 0.9605, 1.954, 1.097, 2.187, 1.257, 1.932, 1.239, -0.6768, 0.8005, -0.6988, 0.9427, -0.4442, 0.9605, -1.087, 0.2424, -1.087, 0.5429, -1.179, 0.5429, -1.179, 0.2424, -1.179, 0.2424, -1.179, 0.5429, -1.271, 0.5429, -1.271, 0.2424, -0.2824, 1.849, -0.2824, 1.527, -0.4112, 1.527, -0.4112, 1.849, 1.131, 0.9822, 1.002, 0.9822, 1.002, 0.6602, 1.131, 0.6602, -0.9704, 1.257, -1.212, 1.385, -1.225, 1.239, 0.6168, -0.2426, 0.6302, -0.09685, 0.8714, -0.2248, -1.203, 1.097, -0.9704, 1.257, -1.225, 1.239, 0.6388, -0.3847, 0.6168, -0.2426, 0.8714, -0.2248, 0.4651, -1.31, 0.3731, -1.31, 0.3731, -1.009, 0.4651, -1.009, 0.3731, -1.31, 0.2811, -1.31, 0.2811, -1.009, 0.3731, -1.009, 0.5503, 1.849, 0.4215, 1.849, 0.4215, 1.527, 0.5503, 1.527, -0.56, 1.185, -0.56, 0.8633, -0.6888, 0.8633, -0.6888, 1.185, 1.924, 2.146, 1.669, 2.128, 1.683, 2.274, 1.143, -0.5389, 1.398, -0.5211, 1.156, -0.3932, 1.691, 1.986, 1.669, 2.128, 1.924, 2.146, 1.165, -0.681, 1.398, -0.5211, 1.143, -0.5389, -0.1169, -0.06805, -0.2088, -0.06805, -0.2088, 0.2324, -0.1169, 0.2324, -0.2088, -0.06805, -0.3008, -0.06805, -0.3008, 0.2324, -0.2088, 0.2324, 1.963, 0.3183, 1.835, 0.3183, 1.835, -0.003629, 1.963, -0.003629, 1.131, 0.3183, 1.131, -0.003629, 1.002, -0.003629, 1.002, 0.3183, -0.181, 1.553, -0.4357, 1.535, -0.4222, 1.681, 1.143, 2.128, 1.398, 2.146, 1.156, 2.274, -0.4137, 1.393, -0.4357, 1.535, -0.181, 1.553, 1.165, 1.986, 1.398, 2.146, 1.143, 2.128, 0.2711, 0.2424, 0.1791, 0.2424, 0.1791, 0.5429, 0.2711, 0.5429, 0.1791, 0.2424, 0.08715, 0.2424, 0.08715, 0.5429, 0.1791, 0.5429, 2.241, 0.6502, 2.112, 0.6502, 2.112, 0.3283, 2.241, 0.3283, 0.6055, 1.185, 0.6055, 0.8633, 0.4767, 0.8633, 0.4767, 1.185, 0.6083, 1.849, 0.3537, 1.832, 0.3671, 1.977, 1.143, -1.131, 1.398, -1.114, 1.156, -0.9858, 0.3757, 1.689, 0.3537, 1.832, 0.6083, 1.849, 1.165, -1.274, 1.398, -1.114, 1.143, -1.131, 0.6591, -0.9994, 0.5671, -0.9994, 0.5671, -0.699, 0.6591, -0.699, 0.5671, -0.9994, 0.4751, -0.9994, 0.4751, -0.699, 0.5671, -0.699, 1.963, 1.978, 1.835, 1.978, 1.835, 1.656, 1.963, 1.656, 1.131, -0.3456, 1.131, -0.6675, 1.002, -0.6675, 1.002, -0.3456, 1.135, 1.553, 0.8799, 1.535, 0.8934, 1.681, 0.09053, -0.2426, 0.3452, -0.2248, 0.104, -0.09685, 0.9019, 1.393, 0.8799, 1.535, 1.135, 1.553, 0.1126, -0.3847, 0.3452, -0.2248, 0.09053, -0.2426, 0.07713, 0.2424, 0.07713, 0.5429, -0.01485, 0.5429, -0.01485, 0.2424, -0.01485, 0.2424, -0.01485, 0.5429, -0.1068, 0.5429, -0.1068, 0.2424, 2.102, 0.9822, 2.102, 0.6602, 1.973, 0.6602, 1.973, 0.9822, 0.9918, -0.6775, 0.8631, -0.6775, 0.8631, -0.9994, 0.9918, -0.9994, -0.9704, 2.146, -1.212, 2.274, -1.225, 2.128, 0.09053, 0.6464, 0.104, 0.7921, 0.3452, 0.6642, -1.203, 1.986, -0.9704, 2.146, -1.225, 2.128, 0.1126, 0.5042, 0.09053, 0.6464, 0.3452, 0.6642, 0.6591, -0.06805, 0.6591, 0.2324, 0.5671, 0.2324, 0.5671, -0.06805, 0.5671, -0.06805, 0.5671, 0.2324, 0.4751, 0.2324, 0.4751, -0.06805, -0.448, 1.849, -0.448, 1.527, -0.5768, 1.527, -0.5768, 1.849, 1.269, -0.6775, 1.141, -0.6775, 1.141, -0.9994, 1.269, -0.9994, 1.924, -0.2248, 1.683, -0.09685, 1.669, -0.2426, -1.225, -0.5389, -1.212, -0.3932, -0.9704, -0.5211, 1.691, -0.3847, 1.924, -0.2248, 1.669, -0.2426, -1.203, -0.681, -1.225, -0.5389, -0.9704, -0.5211, 0.4651, 0.2424, 0.4651, 0.5429, 0.3731, 0.5429, 0.3731, 0.2424, 0.3731, 0.2424, 0.3731, 0.5429, 0.2811, 0.5429, 0.2811, 0.2424, -0.5868, 1.849, -0.5868, 1.527, -0.7156, 1.527, -0.7156, 1.849, 1.408, 1.314, 1.279, 1.314, 1.279, 0.9922, 1.408, 0.9922, 0.6083, 2.146, 0.3671, 2.274, 0.3537, 2.128, 0.6168, 0.6464, 0.6302, 0.7921, 0.8714, 0.6642, 0.3757, 1.986, 0.6083, 2.146, 0.3537, 2.128, 0.6388, 0.5042, 0.6168, 0.6464, 0.8714, 0.6642, -0.3108, -0.06805, -0.3108, 0.2324, -0.4028, 0.2324, -0.4028, -0.06805, -0.4028, -0.06805, -0.4028, 0.2324, -0.4948, 0.2324, -0.4948, -0.06805, 1.131, 2.31, 1.131, 1.988, 1.002, 1.988, 1.002, 2.31, -1.142, 1.185, -1.271, 1.185, -1.271, 0.8633, -1.142, 0.8633, 1.661, -1.114, 1.42, -0.9858, 1.406, -1.131, -0.962, -0.2426, -0.9485, -0.09685, -0.7073, -0.2248, 1.428, -1.274, 1.661, -1.114, 1.406, -1.131, -0.9399, -0.3847, -0.962, -0.2426, -0.7073, -0.2248, 0.2711, -1.31, 0.2711, -1.009, 0.1791, -1.009, 0.1791, -1.31, 0.1791, -1.31, 0.1791, -1.009, 0.08715, -1.009, 0.08715, -1.31, -0.1436, 2.181, -0.1436, 1.859, -0.2724, 1.859, -0.2724, 2.181, -0.7256, 1.185, -0.8544, 1.185, -0.8544, 0.8633, -0.7256, 0.8633, 0.8714, 1.849, 0.6302, 1.977, 0.6168, 1.832, 0.8799, -0.8352, 0.8934, -0.6895, 1.135, -0.8174, 0.6388, 1.689, 0.8714, 1.849, 0.6168, 1.832, 0.9019, -0.9773, 0.8799, -0.8352, 1.135, -0.8174, 0.6591, 0.2424, 0.6591, 0.5429, 0.5671, 0.5429, 0.5671, 0.2424, 0.5671, 0.2424, 0.5671, 0.5429, 0.4751, 0.5429, 0.4751, 0.2424, -0.1436, 1.849, -0.1436, 1.527, -0.2724, 1.527, -0.2724, 1.849, 1.131, 0.6502, 1.002, 0.6502, 1.002, 0.3283, 1.131, 0.3283, 1.661, -0.2248, 1.42, -0.09685, 1.406, -0.2426, 0.3537, 0.6464, 0.3671, 0.7921, 0.6083, 0.6642, 1.428, -0.3847, 1.661, -0.2248, 1.406, -0.2426, 0.3757, 0.5042, 0.3537, 0.6464, 0.6083, 0.6642, 0.853, -0.06805, 0.853, 0.2324, 0.7611, 0.2324, 0.7611, -0.06805, 0.7611, -0.06805, 0.7611, 0.2324, 0.6691, 0.2324, 0.6691, -0.06805, 1.963, 0.6502, 1.963, 0.3283, 1.835, 0.3283, 1.835, 0.6502, 1.408, 0.6502, 1.279, 0.6502, 1.279, 0.3283, 1.408, 0.3283, 1.924, -0.8174, 1.683, -0.6895, 1.669, -0.8352, -0.962, 0.3501, -0.9485, 0.4958, -0.7073, 0.3679, 1.691, -0.9773, 1.924, -0.8174, 1.669, -0.8352, -0.9399, 0.2079, -0.962, 0.3501, -0.7073, 0.3679, -0.6988, 0.2424, -0.6988, 0.5429, -0.7908, 0.5429, -0.7908, 0.2424, -0.7908, 0.2424, -0.7908, 0.5429, -0.8828, 0.5429, -0.8828, 0.2424, 2.102, -0.6775, 2.102, -0.9994, 1.973, -0.9994, 1.973, -0.6775, 1.547, 0.9822, 1.418, 0.9822, 1.418, 0.6602, 1.547, 0.6602, 2.187, -0.2248, 1.946, -0.09685, 1.932, -0.2426, -1.225, -0.2426, -1.212, -0.09685, -0.9704, -0.2248, 1.954, -0.3847, 2.187, -0.2248, 1.932, -0.2426, -1.203, -0.3847, -1.225, -0.2426, -0.9704, -0.2248, 0.4651, -0.9994, 0.4651, -0.699, 0.3731, -0.699, 0.3731, -0.9994, 0.3731, -0.9994, 0.3731, -0.699, 0.2811, -0.699, 0.2811, -0.9994, 2.102, 1.978, 2.102, 1.656, 1.973, 1.656, 1.973, 1.978, -0.7256, 1.517, -0.8544, 1.517, -0.8544, 1.195, -0.7256, 1.195, -0.7073, 1.849, -0.9485, 1.977, -0.962, 1.832, -0.1726, -0.5389, -0.1591, -0.3932, 0.08208, -0.5211, -0.9399, 1.689, -0.7073, 1.849, -0.962, 1.832, -0.1506, -0.681, -0.1726, -0.5389, 0.08208, -0.5211, 0.07713, -0.06805, 0.07713, 0.2324, -0.01485, 0.2324, -0.01485, -0.06805, -0.01485, -0.06805, -0.01485, 0.2324, -0.1068, 0.2324, -0.1068, -0.06805, 1.825, 1.978, 1.825, 1.656, 1.696, 1.656, 1.696, 1.978, 0.4667, 1.185, 0.3379, 1.185, 0.3379, 0.8633, 0.4667, 0.8633, 2.187, 0.6642, 1.946, 0.7921, 1.932, 0.6464, -0.6988, 0.3501, -0.6854, 0.4958, -0.4442, 0.3679, 1.954, 0.5042, 2.187, 0.6642, 1.932, 0.6464, -0.6768, 0.2079, -0.6988, 0.3501, -0.4442, 0.3679, -0.5048, -0.06805, -0.5048, 0.2324, -0.5968, 0.2324, -0.5968, -0.06805, -0.5968, -0.06805, -0.5968, 0.2324, -0.6888, 0.2324, -0.6888, -0.06805, -0.7256, 1.849, -0.7256, 1.527, -0.8544, 1.527, -0.8544, 1.849, 1.408, -0.3456, 1.279, -0.3456, 1.279, -0.6675, 1.408, -0.6675, -0.7073, 1.553, -0.9485, 1.681, -0.962, 1.535, -1.225, 0.05376, -1.212, 0.1995, -0.9704, 0.07154, -0.9399, 1.393, -0.7073, 1.553, -0.962, 1.535, -1.203, -0.0884, -1.225, 0.05376, -0.9704, 0.07154, -0.6988, -0.06805, -0.6988, 0.2324, -0.7908, 0.2324, -0.7908, -0.06805, -0.7908, -0.06805, -0.7908, 0.2324, -0.8828, 0.2324, -0.8828, -0.06805, 0.1339, 1.849, 0.1339, 1.527, 0.005159, 1.527, 0.005159, 1.849, -0.8644, 1.517, -0.9931, 1.517, -0.9931, 1.195, -0.8644, 1.195, -0.7073, 1.257, -0.9485, 1.385, -0.962, 1.239, 0.8799, 0.3501, 0.8934, 0.4958, 1.135, 0.3679, -0.9399, 1.097, -0.7073, 1.257, -0.962, 1.239, 0.9019, 0.2079, 0.8799, 0.3501, 1.135, 0.3679, -0.8928, -0.06805, -0.8928, 0.2324, -0.9848, 0.2324, -0.9848, -0.06805, -0.9848, -0.06805, -0.9848, 0.2324, -1.077, 0.2324, -1.077, -0.06805, 1.963, -0.6775, 1.963, -0.9994, 1.835, -0.9994, 1.835, -0.6775, 0.6891, 1.517, 0.5603, 1.517, 0.5603, 1.195, 0.6891, 1.195, 1.661, 0.07154, 1.42, 0.1995, 1.406, 0.05376, 0.3537, -0.2426, 0.3671, -0.09685, 0.6083, -0.2248, 1.428, -0.0884, 1.661, 0.07154, 1.406, 0.05376, 0.3757, -0.3847, 0.3537, -0.2426, 0.6083, -0.2248, -1.087, -0.06805, -1.087, 0.2324, -1.179, 0.2324, -1.179, -0.06805, -1.179, -0.06805, -1.179, 0.2324, -1.271, 0.2324, -1.271, -0.06805, 1.963, 1.314, 1.963, 0.9922, 1.835, 0.9922, 1.835, 1.314, 1.686, 0.6502, 1.557, 0.6502, 1.557, 0.3283, 1.686, 0.3283, 1.398, -0.2248, 1.156, -0.09685, 1.143, -0.2426, -0.962, 0.05376, -0.9485, 0.1995, -0.7073, 0.07154, 1.165, -0.3847, 1.398, -0.2248, 1.143, -0.2426, -0.9399, -0.0884, -0.962, 0.05376, -0.7073, 0.07154, 0.2711, -0.3785, 0.2711, -0.07806, 0.1791, -0.07806, 0.1791, -0.3785, 0.1791, -0.3785, 0.1791, -0.07806, 0.08715, -0.07806, 0.08715, -0.3785, 1.547, 1.978, 1.547, 1.656, 1.418, 1.656, 1.418, 1.978, 1.547, -0.3456, 1.418, -0.3456, 1.418, -0.6675, 1.547, -0.6675, 1.135, 1.849, 0.8934, 1.977, 0.8799, 1.832, -0.6988, -0.5389, -0.6854, -0.3932, -0.4442, -0.5211, 0.9019, 1.689, 1.135, 1.849, 0.8799, 1.832, -0.6768, -0.681, -0.6988, -0.5389, -0.4442, -0.5211, 0.2711, -0.689, 0.2711, -0.3885, 0.1791, -0.3885, 0.1791, -0.689, 0.1791, -0.689, 0.1791, -0.3885, 0.08715, -0.3885, 0.08715, -0.689, 2.102, -0.01365, 2.102, -0.3356, 1.973, -0.3356, 1.973, -0.01365, -1.003, 1.517, -1.132, 1.517, -1.132, 1.195, -1.003, 1.195, 0.3452, 1.553, 0.104, 1.681, 0.09053, 1.535, -0.1726, 0.3501, -0.1591, 0.4958, 0.08208, 0.3679, 0.1126, 1.393, 0.3452, 1.553, 0.09053, 1.535, -0.1506, 0.2079, -0.1726, 0.3501, 0.08208, 0.3679, 0.2711, -0.9994, 0.2711, -0.699, 0.1791, -0.699, 0.1791, -0.9994, 0.1791, -0.9994, 0.1791, -0.699, 0.08715, -0.699, 0.08715, -0.9994, -1.142, 2.181, -1.142, 1.859, -1.271, 1.859, -1.271, 2.181, 1.131, -0.01365, 1.002, -0.01365, 1.002, -0.3356, 1.131, -0.3356, 2.187, -0.5211, 1.946, -0.3932, 1.932, -0.5389, 0.09053, -1.131, 0.104, -0.9858, 0.3452, -1.114, 1.954, -0.681, 2.187, -0.5211, 1.932, -0.5389, 0.1126, -1.274, 0.09053, -1.131, 0.3452, -1.114, 0.6591, -1.31, 0.6591, -1.009, 0.5671, -1.009, 0.5671, -1.31, 0.5671, -1.31, 0.5671, -1.009, 0.4751, -1.009, 0.4751, -1.31, -0.8644, 2.181, -0.8644, 1.859, -0.9931, 1.859, -0.9931, 2.181, 1.131, -0.6775, 1.002, -0.6775, 1.002, -0.9994, 1.131, -0.9994, 1.924, 1.553, 1.683, 1.681, 1.669, 1.535, -0.6988, 0.05376, -0.6854, 0.1995, -0.4442, 0.07154, 1.691, 1.393, 1.924, 1.553, 1.669, 1.535, -0.6768, -0.0884, -0.6988, 0.05376, -0.4442, 0.07154, 0.4651, -0.3785, 0.4651, -0.07806, 0.3731, -0.07806, 0.3731, -0.3785, 0.3731, -0.3785, 0.3731, -0.07806, 0.2811, -0.07806, 0.2811, -0.3785, -0.5868, 2.181, -0.5868, 1.859, -0.7156, 1.859, -0.7156, 2.181, 0.3279, 1.185, 0.1991, 1.185, 0.1991, 0.8633, 0.3279, 0.8633, 0.3452, 1.257, 0.104, 1.385, 0.09053, 1.239, 0.6168, 0.05376, 0.6302, 0.1995, 0.8714, 0.07154, 0.1126, 1.097, 0.3452, 1.257, 0.09053, 1.239, 0.6388, -0.0884, 0.6168, 0.05376, 0.8714, 0.07154, 0.853, -0.689, 0.853, -0.3885, 0.7611, -0.3885, 0.7611, -0.689, 0.7611, -0.689, 0.7611, -0.3885, 0.6691, -0.3885, 0.6691, -0.689, -0.2824, 2.181, -0.2824, 1.859, -0.4112, 1.859, -0.4112, 2.181, 1.131, 1.314, 1.002, 1.314, 1.002, 0.9922, 1.131, 0.9922, -0.7073, 2.146, -0.9485, 2.274, -0.962, 2.128, -0.6988, 0.6464, -0.6854, 0.7921, -0.4442, 0.6642, -0.9399, 1.986, -0.7073, 2.146, -0.962, 2.128, -0.6768, 0.5042, -0.6988, 0.6464, -0.4442, 0.6642, -1.087, 0.5529, -1.087, 0.8533, -1.179, 0.8533, -1.179, 0.5529, -1.179, 0.5529, -1.179, 0.8533, -1.271, 0.8533, -1.271, 0.5529, -0.004861, 2.181, -0.004861, 1.859, -0.1336, 1.859, -0.1336, 2.181, 1.269, 1.314, 1.141, 1.314, 1.141, 0.9922, 1.269, 0.9922, 0.8714, 2.146, 0.6302, 2.274, 0.6168, 2.128, 0.8799, 0.6464, 0.8934, 0.7921, 1.135, 0.6642, 0.6388, 1.986, 0.8714, 2.146, 0.6168, 2.128, 0.9019, 0.5042, 0.8799, 0.6464, 1.135, 0.6642, 0.853, -0.9994, 0.853, -0.699, 0.7611, -0.699, 0.7611, -0.9994, 0.7611, -0.9994, 0.7611, -0.699, 0.6691, -0.699, 0.6691, -0.9994, 0.2727, 2.181, 0.2727, 1.859, 0.1439, 1.859, 0.1439, 2.181, -0.366, 1.185, -0.4948, 1.185, -0.4948, 0.8633, -0.366, 0.8633, 1.661, 1.849, 1.42, 1.977, 1.406, 1.832, -1.225, -0.8352, -1.212, -0.6895, -0.9704, -0.8174, 1.428, 1.689, 1.661, 1.849, 1.406, 1.832, -1.203, -0.9773, -1.225, -0.8352, -0.9704, -0.8174, 0.853, -0.3785, 0.853, -0.07806, 0.7611, -0.07806, 0.7611, -0.3785, 0.7611, -0.3785, 0.7611, -0.07806, 0.6691, -0.07806, 0.6691, -0.3785, 0.5503, 2.181, 0.5503, 1.859, 0.4215, 1.859, 0.4215, 2.181, -1.142, 1.517, -1.271, 1.517, -1.271, 1.195, -1.142, 1.195, 0.3452, 2.146, 0.104, 2.274, 0.09053, 2.128, -0.1726, -1.131, -0.1591, -0.9858, 0.08208, -1.114, 0.1126, 1.986, 0.3452, 2.146, 0.09053, 2.128, -0.1506, -1.274, -0.1726, -1.131, 0.08208, -1.114, -0.5048, 0.2424, -0.5048, 0.5429, -0.5968, 0.5429, -0.5968, 0.2424, -0.5968, 0.2424, -0.5968, 0.5429, -0.6888, 0.5429, -0.6888, 0.2424, 0.8279, 2.181, 0.8279, 1.859, 0.6991, 1.859, 0.6991, 2.181, 0.4115, 1.517, 0.2827, 1.517, 0.2827, 1.195, 0.4115, 1.195, -0.181, 1.849, -0.4222, 1.977, -0.4357, 1.832, -0.962, -0.5389, -0.9485, -0.3932, -0.7073, -0.5211, -0.4137, 1.689, -0.181, 1.849, -0.4357, 1.832, -0.9399, -0.681, -0.962, -0.5389, -0.7073, -0.5211, 0.4651, -0.689, 0.4651, -0.3885, 0.3731, -0.3885, 0.3731, -0.689, 0.3731, -0.689, 0.3731, -0.3885, 0.2811, -0.3885, 0.2811, -0.689, 2.241, -0.3456, 2.241, -0.6675, 2.112, -0.6675, 2.112, -0.3456, 1.686, -0.01365, 1.557, -0.01365, 1.557, -0.3356, 1.686, -0.3356, -0.4442, 1.553, -0.6854, 1.681, -0.6988, 1.535, -0.4357, -0.8352, -0.4222, -0.6895, -0.181, -0.8174, -0.6768, 1.393, -0.4442, 1.553, -0.6988, 1.535, -0.4137, -0.9773, -0.4357, -0.8352, -0.181, -0.8174, 0.2711, -0.06805, 0.2711, 0.2324, 0.1791, 0.2324, 0.1791, -0.06805, 0.1791, -0.06805, 0.1791, 0.2324, 0.08715, 0.2324, 0.08715, -0.06805, 2.241, 0.3183, 2.241, -0.003629, 2.112, -0.003629, 2.112, 0.3183, 1.686, 0.3183, 1.557, 0.3183, 1.557, -0.003629, 1.686, -0.003629, 1.135, 1.257, 0.8934, 1.385, 0.8799, 1.239, 0.09053, 0.05376, 0.104, 0.1995, 0.3452, 0.07154, 0.9019, 1.097, 1.135, 1.257, 0.8799, 1.239, 0.1126, -0.0884, 0.09053, 0.05376, 0.3452, 0.07154, 0.6591, -0.3785, 0.6591, -0.07806, 0.5671, -0.07806, 0.5671, -0.3785, 0.5671, -0.3785, 0.5671, -0.07806, 0.4751, -0.07806, 0.4751, -0.3785, 2.241, 0.9822, 2.241, 0.6602, 2.112, 0.6602, 2.112, 0.9822, 0.9918, 1.646, 0.8631, 1.646, 0.8631, 1.324, 0.9918, 1.324, 2.187, 0.9605, 1.946, 1.088, 1.932, 0.9427, 0.09053, 0.3501, 0.104, 0.4958, 0.3452, 0.3679, 1.954, 0.8005, 2.187, 0.9605, 1.932, 0.9427, 0.1126, 0.2079, 0.09053, 0.3501, 0.3452, 0.3679, 0.853, 0.2424, 0.853, 0.5429, 0.7611, 0.5429, 0.7611, 0.2424, 0.7611, 0.2424, 0.7611, 0.5429, 0.6691, 0.5429, 0.6691, 0.2424, 2.241, 1.646, 2.241, 1.324, 2.112, 1.324, 2.112, 1.646, 0.1339, 1.517, 0.005159, 1.517, 0.005159, 1.195, 0.1339, 1.195, 0.8714, 1.553, 0.6302, 1.681, 0.6168, 1.535, 0.8799, 0.05376, 0.8934, 0.1995, 1.135, 0.07154, 0.6388, 1.393, 0.8714, 1.553, 0.6168, 1.535, 0.9019, -0.0884, 0.8799, 0.05376, 1.135, 0.07154, -0.1169, 0.2424, -0.1169, 0.5429, -0.2088, 0.5429, -0.2088, 0.2424, -0.2088, 0.2424, -0.2088, 0.5429, -0.3008, 0.5429, -0.3008, 0.2424, 0.9918, 2.31, 0.9918, 1.988, 0.8631, 1.988, 0.8631, 2.31, -0.4212, 1.517, -0.55, 1.517, -0.55, 1.195, -0.4212, 1.195, 0.08208, 1.849, -0.1591, 1.977, -0.1726, 1.832, 0.3537, 0.05376, 0.3671, 0.1995, 0.6083, 0.07154, -0.1506, 1.689, 0.08208, 1.849, -0.1726, 1.832, 0.3757, -0.0884, 0.3537, 0.05376, 0.6083, 0.07154, 0.6591, -0.689, 0.6591, -0.3885, 0.5671, -0.3885, 0.5671, -0.689, 0.5671, -0.689, 0.5671, -0.3885, 0.4751, -0.3885, 0.4751, -0.689, 1.269, 2.31, 1.269, 1.988, 1.141, 1.988, 1.141, 2.31, 1.547, 0.3183, 1.418, 0.3183, 1.418, -0.003629, 1.547, -0.003629, 1.924, -1.114, 1.683, -0.9858, 1.669, -1.131, -0.4357, 0.05376, -0.4222, 0.1995, -0.181, 0.07154, 1.691, -1.274, 1.924, -1.114, 1.669, -1.131, -0.4137, -0.0884, -0.4357, 0.05376, -0.181, 0.07154, 0.853, -1.31, 0.853, -1.009, 0.7611, -1.009, 0.7611, -1.31, 0.7611, -1.31, 0.7611, -1.009, 0.6691, -1.009, 0.6691, -1.31, 1.547, 2.31, 1.547, 1.988, 1.418, 1.988, 1.418, 2.31, 1.547, -0.6775, 1.418, -0.6775, 1.418, -0.9994, 1.547, -0.9994, 1.398, 1.849, 1.156, 1.977, 1.143, 1.832, -0.1726, 0.6464, -0.1591, 0.7921, 0.08208, 0.6642, 1.165, 1.689, 1.398, 1.849, 1.143, 1.832, -0.1506, 0.5042, -0.1726, 0.6464, 0.08208, 0.6642, -0.3108, 0.2424, -0.3108, 0.5429, -0.4028, 0.5429, -0.4028, 0.2424, -0.4028, 0.2424, -0.4028, 0.5429, -0.4948, 0.5429, -0.4948, 0.2424, 1.686, 2.31, 1.686, 1.988, 1.557, 1.988, 1.557, 2.31, 1.408, -0.01365, 1.279, -0.01365, 1.279, -0.3356, 1.408, -0.3356, 1.924, 1.257, 1.683, 1.385, 1.669, 1.239, 0.3537, -1.131, 0.3671, -0.9858, 0.6083, -1.114, 1.691, 1.097, 1.924, 1.257, 1.669, 1.239, 0.3757, -1.274, 0.3537, -1.131, 0.6083, -1.114, -0.8928, 0.2424, -0.8928, 0.5429, -0.9848, 0.5429, -0.9848, 0.2424, -0.9848, 0.2424, -0.9848, 0.5429, -1.077, 0.5429, -1.077, 0.2424, 1.825, 2.31, 1.825, 1.988, 1.696, 1.988, 1.696, 2.31, 1.269, 0.6502, 1.141, 0.6502, 1.141, 0.3283, 1.269, 0.3283, 0.6083, 1.553, 0.3671, 1.681, 0.3537, 1.535, -0.1726, 0.05376, -0.1591, 0.1995, 0.08208, 0.07154, 0.3757, 1.393, 0.6083, 1.553, 0.3537, 1.535, -0.1506, -0.0884, -0.1726, 0.05376, 0.08208, 0.07154, 0.4651, -0.06805, 0.4651, 0.2324, 0.3731, 0.2324, 0.3731, -0.06805, 0.3731, -0.06805, 0.3731, 0.2324, 0.2811, 0.2324, 0.2811, -0.06805, 0.1339, 2.181, 0.1339, 1.859, 0.005159, 1.859, 0.005159, 2.181, -0.2824, 1.517, -0.4112, 1.517, -0.4112, 1.195, -0.2824, 1.195, 2.187, 1.553, 1.946, 1.681, 1.932, 1.535, -0.962, -1.131, -0.9485, -0.9858, -0.7073, -1.114, 1.954, 1.393, 2.187, 1.553, 1.932, 1.535, -0.9399, -1.274, -0.962, -1.131, -0.7073, -1.114, 0.07713, -0.3785, 0.07713, -0.07806, -0.01485, -0.07806, -0.01485, -0.3785, -0.01485, -0.3785, -0.01485, -0.07806, -0.1068, -0.07806, -0.1068, -0.3785, -1.003, 2.181, -1.003, 1.859, -1.132, 1.859, -1.132, 2.181, 0.5503, 1.517, 0.4215, 1.517, 0.4215, 1.195, 0.5503, 1.195, 1.661, 1.553, 1.42, 1.681, 1.406, 1.535, -0.1726, -0.8352, -0.1591, -0.6895, 0.08208, -0.8174, 1.428, 1.393, 1.661, 1.553, 1.406, 1.535, -0.1506, -0.9773, -0.1726, -0.8352, 0.08208, -0.8174, 0.07713, -0.689, 0.07713, -0.3885, -0.01485, -0.3885, -0.01485, -0.689, -0.01485, -0.689, -0.01485, -0.3885, -0.1068, -0.3885, -0.1068, -0.689, 2.241, 1.978, 2.241, 1.656, 2.112, 1.656, 2.112, 1.978, 1.686, -0.6775, 1.557, -0.6775, 1.557, -0.9994, 1.686, -0.9994, 1.398, 0.6642, 1.156, 0.7921, 1.143, 0.6464, -1.225, 0.9427, -1.212, 1.088, -0.9704, 0.9605, 1.165, 0.5042, 1.398, 0.6642, 1.143, 0.6464, -1.203, 0.8005, -1.225, 0.9427, -0.9704, 0.9605, 0.07713, -0.9994, 0.07713, -0.699, -0.01485, -0.699, -0.01485, -0.9994, -0.01485, -0.9994, -0.01485, -0.699, -0.1068, -0.699, -0.1068, -0.9994, 2.241, 1.314, 2.241, 0.9922, 2.112, 0.9922, 2.112, 1.314, 1.269, 1.646, 1.141, 1.646, 1.141, 1.324, 1.269, 1.324, 1.661, -0.8174, 1.42, -0.6895, 1.406, -0.8352, -1.225, 0.6464, -1.212, 0.7921, -0.9704, 0.6642, 1.428, -0.9773, 1.661, -0.8174, 1.406, -0.8352, -1.203, 0.5042, -1.225, 0.6464, -0.9704, 0.6642, 0.07713, -1.31, 0.07713, -1.009, -0.01485, -1.009, -0.01485, -1.31, -0.01485, -1.31, -0.01485, -1.009, -0.1068, -1.009, -0.1068, -1.31, 2.102, 0.6502, 2.102, 0.3283, 1.973, 0.3283, 1.973, 0.6502, 0.8279, 1.517, 0.6991, 1.517, 0.6991, 1.195, 0.8279, 1.195, 1.398, 0.3679, 1.156, 0.4958, 1.143, 0.3501, -0.4357, 0.6464, -0.4222, 0.7921, -0.181, 0.6642, 1.165, 0.2079, 1.398, 0.3679, 1.143, 0.3501, -0.4137, 0.5042, -0.4357, 0.6464, -0.181, 0.6642, -0.1169, -0.3785, -0.1169, -0.07806, -0.2088, -0.07806, -0.2088, -0.3785, -0.2088, -0.3785, -0.2088, -0.07806, -0.3008, -0.07806, -0.3008, -0.3785, 1.963, -0.01365, 1.963, -0.3356, 1.835, -0.3356, 1.835, -0.01365, -0.5868, 1.517, -0.7156, 1.517, -0.7156, 1.195, -0.5868, 1.195, 1.661, 0.3679, 1.42, 0.4958, 1.406, 0.3501, 0.6168, -1.131, 0.6302, -0.9858, 0.8714, -1.114, 1.428, 0.2079, 1.661, 0.3679, 1.406, 0.3501, 0.6388, -1.274, 0.6168, -1.131, 0.8714, -1.114, -0.3108, -0.3785, -0.3108, -0.07806, -0.4028, -0.07806, -0.4028, -0.3785, -0.4028, -0.3785, -0.4028, -0.07806, -0.4948, -0.07806, -0.4948, -0.3785, 0.2727, 1.849, 0.2727, 1.527, 0.1439, 1.527, 0.1439, 1.849, 1.408, 0.9822, 1.279, 0.9822, 1.279, 0.6602, 1.408, 0.6602, 1.398, 1.553, 1.156, 1.681, 1.143, 1.535, 0.8799, -0.5389, 0.8934, -0.3932, 1.135, -0.5211, 1.165, 1.393, 1.398, 1.553, 1.143, 1.535, 0.9019, -0.681, 0.8799, -0.5389, 1.135, -0.5211, -0.5048, -0.3785, -0.5048, -0.07806, -0.5968, -0.07806, -0.5968, -0.3785, -0.5968, -0.3785, -0.5968, -0.07806, -0.6888, -0.07806, -0.6888, -0.3785, 2.102, 1.314, 2.102, 0.9922, 1.973, 0.9922, 1.973, 1.314, 1.269, 0.3183, 1.141, 0.3183, 1.141, -0.003629, 1.269, -0.003629, 2.187, 0.3679, 1.946, 0.4958, 1.932, 0.3501, -0.4357, -0.5389, -0.4222, -0.3932, -0.181, -0.5211, 1.954, 0.2079, 2.187, 0.3679, 1.932, 0.3501, -0.4137, -0.681, -0.4357, -0.5389, -0.181, -0.5211, -0.6988, -0.3785, -0.6988, -0.07806, -0.7908, -0.07806, -0.7908, -0.3785, -0.7908, -0.3785, -0.7908, -0.07806, -0.8828, -0.07806, -0.8828, -0.3785, 2.102, 0.3183, 2.102, -0.003629, 1.973, -0.003629, 1.973, 0.3183, 1.131, 1.646, 1.002, 1.646, 1.002, 1.324, 1.131, 1.324, 1.924, 0.07154, 1.683, 0.1995, 1.669, 0.05376, -0.4357, -0.2426, -0.4222, -0.09685, -0.181, -0.2248, 1.691, -0.0884, 1.924, 0.07154, 1.669, 0.05376, -0.4137, -0.3847, -0.4357, -0.2426, -0.181, -0.2248, -0.8928, -0.3785, -0.8928, -0.07806, -0.9848, -0.07806, -0.9848, -0.3785, -0.9848, -0.3785, -0.9848, -0.07806, -1.077, -0.07806, -1.077, -0.3785, -0.8644, 1.849, -0.8644, 1.527, -0.9931, 1.527, -0.9931, 1.849, 0.2727, 1.517, 0.1439, 1.517, 0.1439, 1.195, 0.2727, 1.195, 1.398, 0.9605, 1.156, 1.088, 1.143, 0.9427, -0.4357, 0.3501, -0.4222, 0.4958, -0.181, 0.3679, 1.165, 0.8005, 1.398, 0.9605, 1.143, 0.9427, -0.4137, 0.2079, -0.4357, 0.3501, -0.181, 0.3679, -1.087, -0.3785, -1.087, -0.07806, -1.179, -0.07806, -1.179, -0.3785, -1.179, -0.3785, -1.179, -0.07806, -1.271, -0.07806, -1.271, -0.3785, -0.004861, 1.849, -0.004861, 1.527, -0.1336, 1.527, -0.1336, 1.849, -0.004861, 1.517, -0.1336, 1.517, -0.1336, 1.195, -0.004861, 1.195, -0.9704, 1.553, -1.212, 1.681, -1.225, 1.535, 0.09053, -0.5389, 0.104, -0.3932, 0.3452, -0.5211, -1.203, 1.393, -0.9704, 1.553, -1.225, 1.535, 0.1126, -0.681, 0.09053, -0.5389, 0.3452, -0.5211, -0.1169, -0.689, -0.1169, -0.3885, -0.2088, -0.3885, -0.2088, -0.689, -0.2088, -0.689, -0.2088, -0.3885, -0.3008, -0.3885, -0.3008, -0.689, 0.8279, 1.849, 0.8279, 1.527, 0.6991, 1.527, 0.6991, 1.849, 1.547, 1.314, 1.418, 1.314, 1.418, 0.9922, 1.547, 0.9922, -0.181, 1.257, -0.4222, 1.385, -0.4357, 1.239, 0.6168, -0.5389, 0.6302, -0.3932, 0.8714, -0.5211, -0.4137, 1.097, -0.181, 1.257, -0.4357, 1.239, 0.6388, -0.681, 0.6168, -0.5389, 0.8714, -0.5211, -0.1169, -0.9994, -0.1169, -0.699, -0.2088, -0.699, -0.2088, -0.9994, -0.2088, -0.9994, -0.2088, -0.699, -0.3008, -0.699, -0.3008, -0.9994, 1.963, 0.9822, 1.963, 0.6602, 1.835, 0.6602, 1.835, 0.9822, 1.547, -0.01365, 1.418, -0.01365, 1.418, -0.3356, 1.547, -0.3356, 1.661, -0.5211, 1.42, -0.3932, 1.406, -0.5389, 0.3537, 0.3501, 0.3671, 0.4958, 0.6083, 0.3679, 1.428, -0.681, 1.661, -0.5211, 1.406, -0.5389, 0.3757, 0.2079, 0.3537, 0.3501, 0.6083, 0.3679, -0.1169, -1.31, -0.1169, -1.009, -0.2088, -1.009, -0.2088, -1.31, -0.2088, -1.31, -0.2088, -1.009, -0.3008, -1.009, -0.3008, -1.31, 1.408, 1.978, 1.408, 1.656, 1.279, 1.656, 1.279, 1.978, 1.408, 0.3183, 1.279, 0.3183, 1.279, -0.003629, 1.408, -0.003629, 2.187, 1.849, 1.946, 1.977, 1.932, 1.832, -1.225, -1.131, -1.212, -0.9858, -0.9704, -1.114, 1.954, 1.689, 2.187, 1.849, 1.932, 1.832, -1.203, -1.274, -1.225, -1.131, -0.9704, -1.114, -0.3108, -0.689, -0.3108, -0.3885, -0.4028, -0.3885, -0.4028, -0.689, -0.4028, -0.689, -0.4028, -0.3885, -0.4948, -0.3885, -0.4948, -0.689, 2.102, -0.3456, 2.102, -0.6675, 1.973, -0.6675, 1.973, -0.3456, 1.408, -0.6775, 1.279, -0.6775, 1.279, -0.9994, 1.408, -0.9994, 2.187, -0.8174, 1.946, -0.6895, 1.932, -0.8352, -0.4357, -1.131, -0.4222, -0.9858, -0.181, -1.114, 1.954, -0.9773, 2.187, -0.8174, 1.932, -0.8352, -0.4137, -1.274, -0.4357, -1.131, -0.181, -1.114, -0.3108, -0.9994, -0.3108, -0.699, -0.4028, -0.699, -0.4028, -0.9994, -0.4028, -0.9994, -0.4028, -0.699, -0.4948, -0.699, -0.4948, -0.9994, 2.102, 1.646, 2.102, 1.324, 1.973, 1.324, 1.973, 1.646, 1.269, -0.01365, 1.141, -0.01365, 1.141, -0.3356, 1.269, -0.3356, 0.08208, 1.553, -0.1591, 1.681, -0.1726, 1.535, 0.09053, -0.8352, 0.104, -0.6895, 0.3452, -0.8174, -0.1506, 1.393, 0.08208, 1.553, -0.1726, 1.535, 0.1126, -0.9773, 0.09053, -0.8352, 0.3452, -0.8174, -0.3108, -1.31, -0.3108, -1.009, -0.4028, -1.009, -0.4028, -1.31, -0.4028, -1.31, -0.4028, -1.009, -0.4948, -1.009, -0.4948, -1.31, -0.448, 2.181, -0.448, 1.859, -0.5768, 1.859, -0.5768, 2.181, 1.269, -0.3456, 1.141, -0.3456, 1.141, -0.6675, 1.269, -0.6675, 0.6083, 1.257, 0.3671, 1.385, 0.3537, 1.239, -0.962, -0.8352, -0.9485, -0.6895, -0.7073, -0.8174, 0.3757, 1.097, 0.6083, 1.257, 0.3537, 1.239, -0.9399, -0.9773, -0.962, -0.8352, -0.7073, -0.8174, -0.5048, -0.689, -0.5048, -0.3885, -0.5968, -0.3885, -0.5968, -0.689, -0.5968, -0.689, -0.5968, -0.3885, -0.6888, -0.3885, -0.6888, -0.689, 1.269, 1.978, 1.269, 1.656, 1.141, 1.656, 1.141, 1.978, 0.7443, 1.185, 0.6155, 1.185, 0.6155, 0.8633, 0.7443, 0.8633, 2.187, -1.114, 1.946, -0.9858, 1.932, -1.131, -0.1726, -0.2426, -0.1591, -0.09685, 0.08208, -0.2248, 1.954, -1.274, 2.187, -1.114, 1.932, -1.131, -0.1506, -0.3847, -0.1726, -0.2426, 0.08208, -0.2248, -0.6988, -0.689, -0.6988, -0.3885, -0.7908, -0.3885, -0.7908, -0.689, -0.7908, -0.689, -0.7908, -0.3885, -0.8828, -0.3885, -0.8828, -0.689, 0.6891, 2.181, 0.6891, 1.859, 0.5603, 1.859, 0.5603, 2.181, 0.05033, 1.185, -0.07843, 1.185, -0.07843, 0.8633, 0.05033, 0.8633, -0.4442, 1.257, -0.6854, 1.385, -0.6988, 1.239, 0.6168, 0.3501, 0.6302, 0.4958, 0.8714, 0.3679, -0.6768, 1.097, -0.4442, 1.257, -0.6988, 1.239, 0.6388, 0.2079, 0.6168, 0.3501, 0.8714, 0.3679, -0.8928, -0.689, -0.8928, -0.3885, -0.9848, -0.3885, -0.9848, -0.689, -0.9848, -0.689, -0.9848, -0.3885, -1.077, -0.3885, -1.077, -0.689, 1.408, 2.31, 1.408, 1.988, 1.279, 1.988, 1.279, 2.31, -0.08845, 1.185, -0.2172, 1.185, -0.2172, 0.8633, -0.08845, 0.8633, -0.4442, 1.849, -0.6854, 1.977, -0.6988, 1.832, -0.962, 0.6464, -0.9485, 0.7921, -0.7073, 0.6642, -0.6768, 1.689, -0.4442, 1.849, -0.6988, 1.832, -0.9399, 0.5042, -0.962, 0.6464, -0.7073, 0.6642, -1.087, -0.689, -1.087, -0.3885, -1.179, -0.3885, -1.179, -0.689, -1.179, -0.689, -1.179, -0.3885, -1.271, -0.3885, -1.271, -0.689, -0.7256, 2.181, -0.7256, 1.859, -0.8544, 1.859, -0.8544, 2.181, -0.2272, 1.185, -0.356, 1.185, -0.356, 0.8633, -0.2272, 0.8633, 1.924, 0.9605, 1.683, 1.088, 1.669, 0.9427, 0.8799, -0.2426, 0.8934, -0.09685, 1.135, -0.2248, 1.691, 0.8005, 1.924, 0.9605, 1.669, 0.9427, 0.9019, -0.3847, 0.8799, -0.2426, 1.135, -0.2248, -0.5048, -0.9994, -0.5048, -0.699, -0.5968, -0.699, -0.5968, -0.9994, -0.5968, -0.9994, -0.5968, -0.699, -0.6888, -0.699, -0.6888, -0.9994, 0.9918, 1.978, 0.9918, 1.656, 0.8631, 1.656, 0.8631, 1.978, -0.8644, 1.185, -0.9931, 1.185, -0.9931, 0.8633, -0.8644, 0.8633, -0.4442, 2.146, -0.6854, 2.274, -0.6988, 2.128, 0.3537, -0.8352, 0.3671, -0.6895, 0.6083, -0.8174, -0.6768, 1.986, -0.4442, 2.146, -0.6988, 2.128, 0.3757, -0.9773, 0.3537, -0.8352, 0.6083, -0.8174, -0.5048, -1.31, -0.5048, -1.009, -0.5968, -1.009, -0.5968, -1.31, -0.5968, -1.31, -0.5968, -1.009, -0.6888, -1.009, -0.6888, -1.31, 0.4115, 1.849, 0.4115, 1.527, 0.2827, 1.527, 0.2827, 1.849, -1.003, 1.185, -1.132, 1.185, -1.132, 0.8633, -1.003, 0.8633, 0.08208, 2.146, -0.1591, 2.274, -0.1726, 2.128, 0.8799, -1.131, 0.8934, -0.9858, 1.135, -1.114, -0.1506, 1.986, 0.08208, 2.146, -0.1726, 2.128, 0.9019, -1.274, 0.8799, -1.131, 1.135, -1.114, -0.6988, -0.9994, -0.6988, -0.699, -0.7908, -0.699, -0.7908, -0.9994, -0.7908, -0.9994, -0.7908, -0.699, -0.8828, -0.699, -0.8828, -0.9994, 1.131, 1.978, 1.131, 1.656, 1.002, 1.656, 1.002, 1.978, 0.9918, 0.9822, 0.8631, 0.9822, 0.8631, 0.6602, 0.9918, 0.6602, 1.924, 1.849, 1.683, 1.977, 1.669, 1.832, -0.6988, -0.8352, -0.6854, -0.6895, -0.4442, -0.8174, 1.691, 1.689, 1.924, 1.849, 1.669, 1.832, -0.6768, -0.9773, -0.6988, -0.8352, -0.4442, -0.8174, -0.8928, -0.9994, -0.8928, -0.699, -0.9848, -0.699, -0.9848, -0.9994, -0.9848, -0.9994, -0.9848, -0.699, -1.077, -0.699, -1.077, -0.9994, 0.4115, 2.181, 0.4115, 1.859, 0.2827, 1.859, 0.2827, 2.181, 0.9918, 0.6502, 0.8631, 0.6502, 0.8631, 0.3283, 0.9918, 0.3283, 1.924, -0.5211, 1.683, -0.3932, 1.669, -0.5389, -0.6988, -0.2426, -0.6854, -0.09685, -0.4442, -0.2248, 1.691, -0.681, 1.924, -0.5211, 1.669, -0.5389, -0.6768, -0.3847, -0.6988, -0.2426, -0.4442, -0.2248, -1.087, -0.9994, -1.087, -0.699, -1.179, -0.699, -1.179, -0.9994, -1.179, -0.9994, -1.179, -0.699, -1.271, -0.699, -1.271, -0.9994, 1.686, 1.978, 1.686, 1.656, 1.557, 1.656, 1.557, 1.978, 0.9918, 0.3183, 0.8631, 0.3183, 0.8631, -0.003629, 0.9918, -0.003629, 0.8714, 1.257, 0.6302, 1.385, 0.6168, 1.239, -0.6988, -1.131, -0.6854, -0.9858, -0.4442, -1.114, 0.6388, 1.097, 0.8714, 1.257, 0.6168, 1.239, -0.6768, -1.274, -0.6988, -1.131, -0.4442, -1.114, -0.6988, -1.31, -0.6988, -1.009, -0.7908, -1.009, -0.7908, -1.31, -0.7908, -1.31, -0.7908, -1.009, -0.8828, -1.009, -0.8828, -1.31, 0.6891, 1.849, 0.6891, 1.527, 0.5603, 1.527, 0.5603, 1.849, 0.9918, -0.01365, 0.8631, -0.01365, 0.8631, -0.3356, 0.9918, -0.3356, 2.187, 0.07154, 1.946, 0.1995, 1.932, 0.05376, -1.225, 0.3501, -1.212, 0.4958, -0.9704, 0.3679, 1.954, -0.0884, 2.187, 0.07154, 1.932, 0.05376, -1.203, 0.2079, -1.225, 0.3501, -0.9704, 0.3679, -0.8928, -1.31, -0.8928, -1.009, -0.9848, -1.009, -0.9848, -1.31, -0.9848, -1.31, -0.9848, -1.009, -1.077, -1.009, -1.077, -1.31, 1.963, 1.646, 1.963, 1.324, 1.835, 1.324, 1.835, 1.646, 0.9918, -0.3456, 0.8631, -0.3456, 0.8631, -0.6675, 0.9918, -0.6675, 1.661, 0.6642, 1.42, 0.7921, 1.406, 0.6464, 0.6168, -0.8352, 0.6302, -0.6895, 0.8714, -0.8174, 1.428, 0.5042, 1.661, 0.6642, 1.406, 0.6464, 0.6388, -0.9773, 0.6168, -0.8352, 0.8714, -0.8174, -1.087, -1.31, -1.087, -1.009, -1.179, -1.009, -1.179, -1.31, -1.179, -1.31, -1.179, -1.009, -1.271, -1.009, -1.271, -1.31, 2.241, -0.6775, 2.241, -0.9994, 2.112, -0.9994, 2.112, -0.6775, 1.686, -0.3456, 1.557, -0.3456, 1.557, -0.6675, 1.686, -0.6675, 0.08208, 0.9605, -0.1591, 1.088, -0.1726, 0.9427, 0.3537, -0.5389, 0.3671, -0.3932, 0.6083, -0.5211, -0.1506, 0.8005, 0.08208, 0.9605, -0.1726, 0.9427, 0.3757, -0.681, 0.3537, -0.5389, 0.6083, -0.5211])
me_prop_log_pile.use_remesh_preserve_volume = False
me_prop_log_pile.use_remesh_preserve_attributes = False
me_prop_log_pile.use_mirror_vertex_groups = False
me_prop_log_pile.update()

# ---- objects
ob_prop_log_pile = bpy.data.objects.new('prop-log-pile', me_prop_log_pile)

# ---- transforms, parenting, visibility, modifiers, constraints
ob_prop_log_pile.location = (0.0, 0.0, 0.0)
ob_prop_log_pile.rotation_euler = (1.571, -0.0, 0.0)
ob_prop_log_pile.lineart.crease_threshold = 0.0
_m = ob_prop_log_pile.modifiers.new('EdgeSplit', 'EDGE_SPLIT')
_m.use_edge_angle = False

# ---- collection membership
col_collection_1.objects.link(ob_prop_log_pile)

# ---- scene / render settings (as saved in the file)
scene.frame_start = 0; scene.frame_end = 250; scene.frame_set(0)
scene.render.engine = 'BLENDER_EEVEE_NEXT'
scene.render.resolution_percentage = 50
scene.render.fps = 30
scene.render.dither_intensity = 0.0
scene.cycles.use_denoising = False
scene.cycles.samples = 128
scene.cycles.sampling_pattern = 'TABULATED_SOBOL'
scene.cycles.use_adaptive_sampling = False
scene.cycles.use_light_tree = False
scene.cycles.blur_glossy = 0.0
scene.cycles.sample_clamp_indirect = 0.0
scene.view_settings.view_transform = 'Standard'
bpy.context.view_layer.update()

# ---- added for rendering (the .blend has no active camera and no usable light): camera, sun
cam_auto = bpy.data.cameras.new('AutoCamera')
cam_auto.lens = 50.0
cam_auto.sensor_width = 36.0
cam_auto.clip_end = 1000.0
ob_auto_camera = bpy.data.objects.new('AutoCamera', cam_auto)
scene.collection.objects.link(ob_auto_camera)
ob_auto_camera.location = (3.14186, -3.83833, 3.08884)
ob_auto_camera.rotation_euler = (1.09748, -7.21219e-08, 0.694738)
scene.camera = ob_auto_camera
light_auto_sun = bpy.data.lights.new('AutoSun', 'SUN')
light_auto_sun.energy = 3.0
light_auto_sun.angle = 0.0523599
ob_auto_sun = bpy.data.objects.new('AutoSun', light_auto_sun)
scene.collection.objects.link(ob_auto_sun)
ob_auto_sun.rotation_euler = (0.872665, 0.174533, 0.523599)
bpy.context.view_layer.update()
